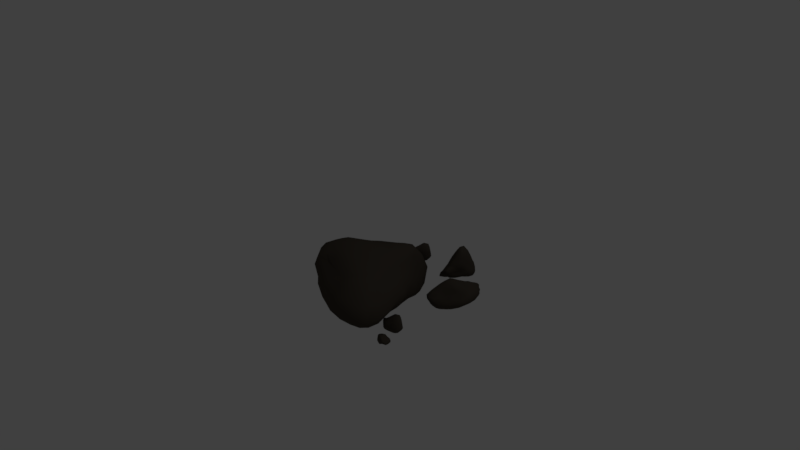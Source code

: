 # Source: Steine.blend  (saved by Blender 2.77.0; exported with 4.5.12 LTS)
import bpy
from mathutils import Matrix  # noqa: F401  (used for matrix-valued properties, if any)

bpy.ops.wm.read_factory_settings(use_empty=True)
scene = bpy.context.scene
scene.name = 'Scene'

# ---- collections
col_collection_1 = bpy.data.collections.new('Collection 1'); scene.collection.children.link(col_collection_1)

# ---- materials (node trees are filled in below, after node groups)
mat_stein = bpy.data.materials.new('Stein')
mat_stein.alpha_threshold = 0.0
mat_stein.use_transparent_shadow = False
mat_stein.diffuse_color = (0.06838, 0.05658, 0.04419, 1.0)
mat_stein.roughness = 0.5
mat_stein.specular_intensity = 0.0
mat_stein.line_color = (0.0, 0.0, 0.0, 1.0)

# ---- material node trees

# ---- world
world_world = bpy.data.worlds.new('World'); scene.world = world_world
world_world.color = (0.05088, 0.05088, 0.05088)
world_world.use_sun_shadow = False
world_world.sun_shadow_jitter_overblur = 0.0
world_world.cycles.sampling_method = 'MANUAL'

# ---- cameras
cam_camera = bpy.data.cameras.new('Camera')
cam_camera.clip_end = 100.0
cam_camera.lens = 35.0
cam_camera.sensor_width = 32.0
cam_camera.sensor_height = 18.0
cam_camera.ortho_scale = 7.314
cam_camera.dof.focus_distance = 0.0
cam_camera.dof.aperture_fstop = 128.0

# ---- lights
light_lamp = bpy.data.lights.new('Lamp', 'POINT')
light_lamp.transmission_factor = 0.0
light_lamp.cutoff_distance = 30.0
light_lamp.energy = 100.0
light_lamp.shadow_buffer_clip_start = 1.001
light_lamp.shadow_soft_size = 0.1
light_lamp.shadow_maximum_resolution = 0.006
light_lamp.use_absolute_resolution = True

# ---- meshes
me_cube_005 = bpy.data.meshes.new('Cube.005')
me_cube_005.from_pydata([(-0.00136, 0.0877, 0.1027), (0.04502, 0.1124, 0.03112), (-0.08022, 0.09325, -0.068), (-0.1497, 0.02242, 0.05569), (0.1205, -0.07034, 0.06247), (-0.0005631, -0.11, 0.01272), (0.1012, -0.06592, -0.06874), (0.161, -0.02019, 0.02128), (0.05666, 0.06479, 0.09926), (0.1039, -0.02181, 0.08215), (0.1413, 0.03284, 0.05166), (0.1035, 0.09703, 0.06824), (0.06504, 0.1168, 0.02252), (0.1177, 0.05856, 0.004219), (0.06286, 0.03483, -0.09127), (-0.01885, 0.09438, -0.09441), (-0.05816, 0.05442, -0.1079), (0.02827, -0.004908, -0.1323), (-0.108, -0.0508, -0.03406), (-0.1813, -0.02217, 0.004973), (0.07429, -0.02168, 0.08612), (0.01687, 0.06369, 0.1126), (-0.1473, -0.01446, 0.08889), (-0.09546, -0.06605, 0.07198), (-0.02959, 0.03895, 0.1113), (0.02512, -0.03056, 0.08279), (0.0687, 0.06122, -0.0584), (0.007945, 0.1114, -0.04326), (0.1459, -0.0419, -0.01714), (0.08696, -0.0955, 0.04274), (0.007783, 0.1104, -0.01511), (-0.05133, 0.07147, 0.08829), (-0.004403, 0.0997, 0.01315), (0.1571, -0.08526, 0.01681), (-0.0423, -0.02734, -0.1168), (-0.1482, 0.00116, -0.09368), (0.1083, 0.06384, 0.09004), (0.1441, 0.002228, 0.07641), (0.1621, -0.04544, 0.04637), (0.09452, -0.1214, -0.05503), (-0.105, 0.06878, -0.04055), (0.0355, 0.1025, 0.05352), (-0.03291, 0.07958, 0.0441), (0.1373, -0.1077, 0.0289), (-0.171, -0.01869, -0.05335), (-0.07588, -0.04028, -0.08105), (0.1349, -0.02443, 0.08225), (0.09596, 0.04675, 0.09829), (0.07258, -0.1291, -0.02594), (0.1509, -0.06712, 0.04923), (-0.1305, 0.04296, 0.002552), (0.02117, 0.09454, 0.06997), (0.02943, 0.09932, 0.06678), (-0.02898, 0.1073, -0.04104), (-0.1201, 0.05458, -0.0202), (-0.08791, 0.06178, 0.07007), (0.05495, -0.1068, 0.03027), (0.08838, -0.1299, -0.04009), (0.1307, -0.05391, -0.04037), (0.16, -0.05897, 0.04617), (0.08159, 0.02292, 0.09766), (0.1462, -0.01638, 0.08172), (0.1317, 0.0772, 0.06991), (0.108, 0.05161, 0.09932), (0.08705, 0.1032, 0.01546), (0.06425, 0.04839, -0.07166), (0.02984, 0.07519, -0.09544), (-0.02121, 0.1039, -0.07177), (-0.0005316, 0.03217, -0.1305), (-0.06291, -0.03596, -0.1), (-0.16, -0.04241, -0.008718), (-0.1662, -0.01436, -0.07397), (0.04815, 0.0337, 0.09579), (-0.08134, 0.02262, 0.09951), (-0.1357, -0.05104, 0.09078), (-0.02661, -0.05541, 0.08866), (0.05399, 0.08397, 0.08546), (0.06794, 0.1075, 0.04938), (-0.04775, 0.06392, 0.1066), (-0.1499, 0.01323, 0.07419), (0.0314, 0.06878, 0.1084), (0.08615, -0.01935, 0.08276), (0.006886, 0.1133, -0.0285), (-0.05681, 0.09951, -0.08018), (0.08533, 0.1109, 0.04749), (0.1331, 0.05066, 0.03343), (-0.158, 0.03255, -0.06481), (-0.1788, 0.0008507, 0.02198), (-0.02565, 0.07465, -0.1099), (0.05699, 0.01856, -0.1113), (-0.1756, -0.02096, 0.0436), (-0.1142, -0.05306, 0.007661), (0.1457, -0.04895, 0.06439), (0.1538, -0.001853, 0.03881), (0.05433, -0.07765, 0.05825), (-0.03233, -0.06716, 0.02758), (0.122, 0.01153, -0.04333), (0.09698, -0.02016, -0.0721), (0.02383, -0.07293, -0.08333), (-0.05358, -0.06377, -0.02692), (-0.02093, 0.09119, 0.02943), (0.1511, -0.09881, 0.02296), (0.02378, 0.09729, -0.05659), (-0.001974, 0.006248, 0.1017), (-0.003315, 0.07786, 0.1215), (0.05157, 0.1162, 0.02476), (0.1004, -0.05669, 0.07267), (0.146, 0.01018, 0.007824), (0.002442, 0.05526, 0.1093), (0.05726, -0.02903, 0.08664), (0.0978, 0.05994, -0.02846), (0.04022, 0.1154, -0.009441), (0.1647, -0.06209, 0.02994), (0.1057, -0.08398, 0.05505), (0.02821, 0.1118, 0.008508), (-0.00554, 0.08843, 0.05384), (-0.04178, 0.0975, -0.007037), (0.1369, -0.1215, -0.008259), (0.1441, 0.03298, 0.0967), (-0.1087, -0.0226, -0.1124), (0.06414, 0.09309, 0.07022), (-0.1156, 0.06565, -0.08342), (0.153, -0.02498, 0.06619), (0.05361, -0.03791, -0.1011), (0.1575, -0.02979, 0.001153), (0.01594, 0.1025, 0.0313), (0.004186, 0.1058, -0.002113), (0.1554, -0.07185, 0.003778), (-0.01032, -0.01544, -0.1282), (-0.1055, 0.02917, -0.09953), (0.1075, 0.07955, 0.07784), (0.1479, 0.01473, 0.06726), (0.1632, -0.03432, 0.0377), (0.09892, -0.09908, -0.06073), (-0.09071, 0.08278, -0.05573), (0.03996, 0.1074, 0.04104), (-0.06813, 0.07347, 0.02949), (0.1151, -0.1333, 0.01472), (0.1239, 0.007048, 0.09768), (-0.133, -0.04216, -0.07587), (0.02329, 0.08303, 0.1082), (-0.1719, 0.01441, -0.03071), (0.1223, -0.05366, 0.0702), (-0.001355, -0.07355, -0.06223), (0.1474, -0.08614, 0.03913), (-0.02367, 0.08257, 0.09228), (-0.04436, 0.07232, 0.06406), (0.1155, -0.1109, 0.03564), (-0.1736, -0.01925, -0.02826), (-0.08659, -0.04746, -0.06091), (0.1208, -0.02473, 0.08264), (0.07959, 0.05326, 0.09904), (0.04493, -0.1182, -0.01418), (0.1371, -0.07143, 0.05468), (-0.1406, 0.03053, 0.02933), (0.01025, 0.09126, 0.0801), (-0.05608, 0.08591, 0.01041), (0.1306, -0.1312, 0.004529), (0.144, 0.01638, 0.101), (0.02117, 0.08458, -0.07684), (-0.1262, -0.03913, -0.0973), (-0.06565, -0.0268, 0.1067), (0.06133, 0.08821, 0.0827), (-0.08834, 0.05288, 0.08804), (0.05834, 0.03542, 0.09091), (-0.03025, 0.1087, -0.05581), (0.1107, 0.09579, 0.04453), (-0.1694, 0.02066, -0.04835), (0.03976, 0.05144, -0.1152), (-0.1591, -0.0441, 0.03268), (0.1541, -0.03992, 0.06696), (0.02369, -0.06951, 0.05005), (0.1139, -0.002907, -0.05044), (0.01309, -0.07743, -0.0706), (0.01434, 0.07843, 0.115), (0.06884, 0.112, 0.04135), (-0.06706, 0.08164, -0.0932), (-0.1728, -0.004431, 0.04788), (0.1044, -0.04558, 0.07385), (0.1443, 0.01978, 0.02427), (0.06791, -0.01501, -0.09412), (-0.07199, -0.05816, 0.006204), (0.004365, 0.09711, 0.04451), (0.1601, -0.07789, 0.03345), (0.05828, 0.1015, -0.02113), (0.03492, 0.02612, 0.0943), (-0.02129, 0.07396, 0.1116), (0.03231, 0.1153, -0.000803), (0.08006, -0.06948, 0.06639), (0.138, 0.009276, -0.01729), (-0.02938, 0.1027, -0.02557), (0.1378, -0.09757, -0.01909), (0.1428, 0.05445, 0.08707), (-0.0662, 0.007117, -0.1236), (0.06576, 0.1001, 0.05857), (-0.1386, 0.05074, -0.0745), (0.1566, -0.01543, 0.05652), (0.03601, -0.05981, -0.09435), (0.1641, -0.04804, 0.01898), (0.02285, 0.1072, 0.01921), (-0.07831, 0.06499, 0.04893), (0.09141, -0.1242, 0.02066), (0.1054, 0.01108, 0.1002), (-0.1409, -0.03871, -0.0495), (0.03997, 0.08377, 0.09127), (-0.1741, 0.007891, -0.00683), (0.1355, -0.05314, 0.06525), (-0.02163, -0.0683, -0.05262), (0.1283, -0.08978, 0.04662), (-0.01572, 0.08347, 0.06944)], [], [(0, 155, 209, 145), (0, 145, 186, 104), (0, 104, 174, 140), (0, 140, 204, 155), (1, 114, 199, 135), (1, 135, 194, 77), (1, 77, 175, 105), (1, 105, 187, 114), (2, 134, 190, 53), (2, 53, 165, 83), (2, 83, 176, 121), (2, 121, 195, 134), (3, 55, 200, 154), (3, 154, 205, 87), (3, 87, 177, 79), (3, 79, 163, 55), (4, 113, 208, 153), (4, 153, 206, 142), (4, 142, 178, 106), (4, 106, 188, 113), (5, 152, 201, 56), (5, 56, 171, 95), (5, 95, 181, 99), (5, 99, 207, 152), (6, 58, 191, 133), (6, 133, 197, 123), (6, 123, 180, 97), (6, 97, 172, 58), (7, 132, 198, 124), (7, 124, 189, 107), (7, 107, 179, 93), (7, 93, 196, 132), (8, 60, 202, 151), (8, 151, 204, 140), (8, 140, 174, 80), (8, 80, 164, 60), (9, 150, 202, 60), (9, 60, 164, 81), (9, 81, 178, 142), (9, 142, 206, 150), (10, 62, 192, 131), (10, 131, 196, 93), (10, 93, 179, 85), (10, 85, 166, 62), (11, 130, 192, 62), (11, 62, 166, 84), (11, 84, 175, 77), (11, 77, 194, 130), (12, 64, 184, 111), (12, 111, 187, 105), (12, 105, 175, 84), (12, 84, 166, 64), (13, 110, 184, 64), (13, 64, 166, 85), (13, 85, 179, 107), (13, 107, 189, 110), (14, 66, 159, 65), (14, 65, 172, 97), (14, 97, 180, 89), (14, 89, 168, 66), (15, 67, 159, 66), (15, 66, 168, 88), (15, 88, 176, 83), (15, 83, 165, 67), (16, 68, 193, 129), (16, 129, 195, 121), (16, 121, 176, 88), (16, 88, 168, 68), (17, 128, 193, 68), (17, 68, 168, 89), (17, 89, 180, 123), (17, 123, 197, 128), (18, 70, 203, 149), (18, 149, 207, 99), (18, 99, 181, 91), (18, 91, 169, 70), (19, 148, 203, 70), (19, 70, 169, 90), (19, 90, 177, 87), (19, 87, 205, 148), (20, 72, 185, 109), (20, 109, 188, 106), (20, 106, 178, 81), (20, 81, 164, 72), (21, 108, 185, 72), (21, 72, 164, 80), (21, 80, 174, 104), (21, 104, 186, 108), (22, 74, 161, 73), (22, 73, 163, 79), (22, 79, 177, 90), (22, 90, 169, 74), (23, 75, 161, 74), (23, 74, 169, 91), (23, 91, 181, 95), (23, 95, 171, 75), (24, 73, 161, 103), (24, 103, 185, 108), (24, 108, 186, 78), (24, 78, 163, 73), (25, 103, 161, 75), (25, 75, 171, 94), (25, 94, 188, 109), (25, 109, 185, 103), (26, 65, 159, 102), (26, 102, 184, 110), (26, 110, 189, 96), (26, 96, 172, 65), (27, 102, 159, 67), (27, 67, 165, 82), (27, 82, 187, 111), (27, 111, 184, 102), (28, 127, 191, 58), (28, 58, 172, 96), (28, 96, 189, 124), (28, 124, 198, 127), (29, 56, 201, 147), (29, 147, 208, 113), (29, 113, 188, 94), (29, 94, 171, 56), (30, 53, 190, 126), (30, 126, 199, 114), (30, 114, 187, 82), (30, 82, 165, 53), (31, 146, 200, 55), (31, 55, 163, 78), (31, 78, 186, 145), (31, 145, 209, 146), (32, 116, 156, 100), (32, 100, 182, 125), (32, 125, 199, 126), (32, 126, 190, 116), (33, 101, 157, 117), (33, 117, 191, 127), (33, 127, 198, 112), (33, 112, 183, 101), (34, 69, 160, 119), (34, 119, 193, 128), (34, 128, 197, 98), (34, 98, 173, 69), (35, 119, 160, 71), (35, 71, 167, 86), (35, 86, 195, 129), (35, 129, 193, 119), (36, 63, 158, 118), (36, 118, 192, 130), (36, 130, 194, 120), (36, 120, 162, 63), (37, 118, 158, 61), (37, 61, 170, 122), (37, 122, 196, 131), (37, 131, 192, 118), (38, 59, 183, 112), (38, 112, 198, 132), (38, 132, 196, 122), (38, 122, 170, 59), (39, 117, 157, 57), (39, 57, 173, 98), (39, 98, 197, 133), (39, 133, 191, 117), (40, 54, 156, 116), (40, 116, 190, 134), (40, 134, 195, 86), (40, 86, 167, 54), (41, 125, 182, 52), (41, 52, 162, 120), (41, 120, 194, 135), (41, 135, 199, 125), (42, 100, 156, 136), (42, 136, 200, 146), (42, 146, 209, 115), (42, 115, 182, 100), (43, 137, 157, 101), (43, 101, 183, 144), (43, 144, 208, 147), (43, 147, 201, 137), (44, 71, 160, 139), (44, 139, 203, 148), (44, 148, 205, 141), (44, 141, 167, 71), (45, 139, 160, 69), (45, 69, 173, 143), (45, 143, 207, 149), (45, 149, 203, 139), (46, 61, 158, 138), (46, 138, 202, 150), (46, 150, 206, 92), (46, 92, 170, 61), (47, 138, 158, 63), (47, 63, 162, 76), (47, 76, 204, 151), (47, 151, 202, 138), (48, 57, 157, 137), (48, 137, 201, 152), (48, 152, 207, 143), (48, 143, 173, 57), (49, 144, 183, 59), (49, 59, 170, 92), (49, 92, 206, 153), (49, 153, 208, 144), (50, 136, 156, 54), (50, 54, 167, 141), (50, 141, 205, 154), (50, 154, 200, 136), (51, 52, 182, 115), (51, 115, 209, 155), (51, 155, 204, 76), (51, 76, 162, 52)])
me_cube_005.polygons.foreach_set('use_smooth', [True] * 208)
me_cube_005.materials.append(mat_stein)
me_cube_005.use_remesh_preserve_volume = False
me_cube_005.use_remesh_preserve_attributes = False
me_cube_005.use_mirror_vertex_groups = False
me_cube_005.update()
me_cube_004 = bpy.data.meshes.new('Cube.004')
me_cube_004.from_pydata([(-0.00136, 0.0877, 0.1027), (0.04502, 0.1124, 0.03112), (-0.08022, 0.09325, -0.068), (-0.1497, 0.02242, 0.05569), (0.1205, -0.07034, 0.06247), (-0.0005631, -0.11, 0.01272), (0.1012, -0.06592, -0.06874), (0.161, -0.02019, 0.02128), (0.05666, 0.06479, 0.09926), (0.1039, -0.02181, 0.08215), (0.1413, 0.03284, 0.05166), (0.1035, 0.09703, 0.06824), (0.06504, 0.1168, 0.02252), (0.1177, 0.05856, 0.004219), (0.06286, 0.03483, -0.09127), (-0.01885, 0.09438, -0.09441), (-0.05816, 0.05442, -0.1079), (0.02827, -0.004908, -0.1323), (-0.108, -0.0508, -0.03406), (-0.1813, -0.02217, 0.004973), (0.07429, -0.02168, 0.08612), (0.01687, 0.06369, 0.1126), (-0.1473, -0.01446, 0.08889), (-0.09546, -0.06605, 0.07198), (-0.02959, 0.03895, 0.1113), (0.02512, -0.03056, 0.08279), (0.0687, 0.06122, -0.0584), (0.007945, 0.1114, -0.04326), (0.1459, -0.0419, -0.01714), (0.08696, -0.0955, 0.04274), (0.007783, 0.1104, -0.01511), (-0.05133, 0.07147, 0.08829), (-0.004403, 0.0997, 0.01315), (0.1571, -0.08526, 0.01681), (-0.0423, -0.02734, -0.1168), (-0.1482, 0.00116, -0.09368), (0.1083, 0.06384, 0.09004), (0.1441, 0.002228, 0.07641), (0.1621, -0.04544, 0.04637), (0.09452, -0.1214, -0.05503), (-0.105, 0.06878, -0.04055), (0.0355, 0.1025, 0.05352), (-0.03291, 0.07958, 0.0441), (0.1373, -0.1077, 0.0289), (-0.171, -0.01869, -0.05335), (-0.07588, -0.04028, -0.08105), (0.1349, -0.02443, 0.08225), (0.09596, 0.04675, 0.09829), (0.07258, -0.1291, -0.02594), (0.1509, -0.06712, 0.04923), (-0.1305, 0.04296, 0.002552), (0.02117, 0.09454, 0.06997), (0.02943, 0.09932, 0.06678), (-0.02898, 0.1073, -0.04104), (-0.1201, 0.05458, -0.0202), (-0.08791, 0.06178, 0.07007), (0.05495, -0.1068, 0.03027), (0.08838, -0.1299, -0.04009), (0.1307, -0.05391, -0.04037), (0.16, -0.05897, 0.04617), (0.08159, 0.02292, 0.09766), (0.1462, -0.01638, 0.08172), (0.1317, 0.0772, 0.06991), (0.108, 0.05161, 0.09932), (0.08705, 0.1032, 0.01546), (0.06425, 0.04839, -0.07166), (0.02984, 0.07519, -0.09544), (-0.02121, 0.1039, -0.07177), (-0.0005316, 0.03217, -0.1305), (-0.06291, -0.03596, -0.1), (-0.16, -0.04241, -0.008718), (-0.1662, -0.01436, -0.07397), (0.04815, 0.0337, 0.09579), (-0.08134, 0.02262, 0.09951), (-0.1357, -0.05104, 0.09078), (-0.02661, -0.05541, 0.08866), (0.05399, 0.08397, 0.08546), (0.06794, 0.1075, 0.04938), (-0.04775, 0.06392, 0.1066), (-0.1499, 0.01323, 0.07419), (0.0314, 0.06878, 0.1084), (0.08615, -0.01935, 0.08276), (0.006886, 0.1133, -0.0285), (-0.05681, 0.09951, -0.08018), (0.08533, 0.1109, 0.04749), (0.1331, 0.05066, 0.03343), (-0.158, 0.03255, -0.06481), (-0.1788, 0.0008507, 0.02198), (-0.02565, 0.07465, -0.1099), (0.05699, 0.01856, -0.1113), (-0.1756, -0.02096, 0.0436), (-0.1142, -0.05306, 0.007661), (0.1457, -0.04895, 0.06439), (0.1538, -0.001853, 0.03881), (0.05433, -0.07765, 0.05825), (-0.03233, -0.06716, 0.02758), (0.122, 0.01153, -0.04333), (0.09698, -0.02016, -0.0721), (0.02383, -0.07293, -0.08333), (-0.05358, -0.06377, -0.02692), (-0.02093, 0.09119, 0.02943), (0.1511, -0.09881, 0.02296), (0.02378, 0.09729, -0.05659), (-0.001974, 0.006248, 0.1017), (-0.003315, 0.07786, 0.1215), (0.05157, 0.1162, 0.02476), (0.1004, -0.05669, 0.07267), (0.146, 0.01018, 0.007824), (0.002442, 0.05526, 0.1093), (0.05726, -0.02903, 0.08664), (0.0978, 0.05994, -0.02846), (0.04022, 0.1154, -0.009441), (0.1647, -0.06209, 0.02994), (0.1057, -0.08398, 0.05505), (0.02821, 0.1118, 0.008508), (-0.00554, 0.08843, 0.05384), (-0.04178, 0.0975, -0.007037), (0.1369, -0.1215, -0.008259), (0.1441, 0.03298, 0.0967), (-0.1087, -0.0226, -0.1124), (0.06414, 0.09309, 0.07022), (-0.1156, 0.06565, -0.08342), (0.153, -0.02498, 0.06619), (0.05361, -0.03791, -0.1011), (0.1575, -0.02979, 0.001153), (0.01594, 0.1025, 0.0313), (0.004186, 0.1058, -0.002113), (0.1554, -0.07185, 0.003778), (-0.01032, -0.01544, -0.1282), (-0.1055, 0.02917, -0.09953), (0.1075, 0.07955, 0.07784), (0.1479, 0.01473, 0.06726), (0.1632, -0.03432, 0.0377), (0.09892, -0.09908, -0.06073), (-0.09071, 0.08278, -0.05573), (0.03996, 0.1074, 0.04104), (-0.06813, 0.07347, 0.02949), (0.1151, -0.1333, 0.01472), (0.1239, 0.007048, 0.09768), (-0.133, -0.04216, -0.07587), (0.02329, 0.08303, 0.1082), (-0.1719, 0.01441, -0.03071), (0.1223, -0.05366, 0.0702), (-0.001355, -0.07355, -0.06223), (0.1474, -0.08614, 0.03913), (-0.02367, 0.08257, 0.09228), (-0.04436, 0.07232, 0.06406), (0.1155, -0.1109, 0.03564), (-0.1736, -0.01925, -0.02826), (-0.08659, -0.04746, -0.06091), (0.1208, -0.02473, 0.08264), (0.07959, 0.05326, 0.09904), (0.04493, -0.1182, -0.01418), (0.1371, -0.07143, 0.05468), (-0.1406, 0.03053, 0.02933), (0.01025, 0.09126, 0.0801), (-0.05608, 0.08591, 0.01041), (0.1306, -0.1312, 0.004529), (0.144, 0.01638, 0.101), (0.02117, 0.08458, -0.07684), (-0.1262, -0.03913, -0.0973), (-0.06565, -0.0268, 0.1067), (0.06133, 0.08821, 0.0827), (-0.08834, 0.05288, 0.08804), (0.05834, 0.03542, 0.09091), (-0.03025, 0.1087, -0.05581), (0.1107, 0.09579, 0.04453), (-0.1694, 0.02066, -0.04835), (0.03976, 0.05144, -0.1152), (-0.1591, -0.0441, 0.03268), (0.1541, -0.03992, 0.06696), (0.02369, -0.06951, 0.05005), (0.1139, -0.002907, -0.05044), (0.01309, -0.07743, -0.0706), (0.01434, 0.07843, 0.115), (0.06884, 0.112, 0.04135), (-0.06706, 0.08164, -0.0932), (-0.1728, -0.004431, 0.04788), (0.1044, -0.04558, 0.07385), (0.1443, 0.01978, 0.02427), (0.06791, -0.01501, -0.09412), (-0.07199, -0.05816, 0.006204), (0.004365, 0.09711, 0.04451), (0.1601, -0.07789, 0.03345), (0.05828, 0.1015, -0.02113), (0.03492, 0.02612, 0.0943), (-0.02129, 0.07396, 0.1116), (0.03231, 0.1153, -0.000803), (0.08006, -0.06948, 0.06639), (0.138, 0.009276, -0.01729), (-0.02938, 0.1027, -0.02557), (0.1378, -0.09757, -0.01909), (0.1428, 0.05445, 0.08707), (-0.0662, 0.007117, -0.1236), (0.06576, 0.1001, 0.05857), (-0.1386, 0.05074, -0.0745), (0.1566, -0.01543, 0.05652), (0.03601, -0.05981, -0.09435), (0.1641, -0.04804, 0.01898), (0.02285, 0.1072, 0.01921), (-0.07831, 0.06499, 0.04893), (0.09141, -0.1242, 0.02066), (0.1054, 0.01108, 0.1002), (-0.1409, -0.03871, -0.0495), (0.03997, 0.08377, 0.09127), (-0.1741, 0.007891, -0.00683), (0.1355, -0.05314, 0.06525), (-0.02163, -0.0683, -0.05262), (0.1283, -0.08978, 0.04662), (-0.01572, 0.08347, 0.06944)], [], [(0, 155, 209, 145), (0, 145, 186, 104), (0, 104, 174, 140), (0, 140, 204, 155), (1, 114, 199, 135), (1, 135, 194, 77), (1, 77, 175, 105), (1, 105, 187, 114), (2, 134, 190, 53), (2, 53, 165, 83), (2, 83, 176, 121), (2, 121, 195, 134), (3, 55, 200, 154), (3, 154, 205, 87), (3, 87, 177, 79), (3, 79, 163, 55), (4, 113, 208, 153), (4, 153, 206, 142), (4, 142, 178, 106), (4, 106, 188, 113), (5, 152, 201, 56), (5, 56, 171, 95), (5, 95, 181, 99), (5, 99, 207, 152), (6, 58, 191, 133), (6, 133, 197, 123), (6, 123, 180, 97), (6, 97, 172, 58), (7, 132, 198, 124), (7, 124, 189, 107), (7, 107, 179, 93), (7, 93, 196, 132), (8, 60, 202, 151), (8, 151, 204, 140), (8, 140, 174, 80), (8, 80, 164, 60), (9, 150, 202, 60), (9, 60, 164, 81), (9, 81, 178, 142), (9, 142, 206, 150), (10, 62, 192, 131), (10, 131, 196, 93), (10, 93, 179, 85), (10, 85, 166, 62), (11, 130, 192, 62), (11, 62, 166, 84), (11, 84, 175, 77), (11, 77, 194, 130), (12, 64, 184, 111), (12, 111, 187, 105), (12, 105, 175, 84), (12, 84, 166, 64), (13, 110, 184, 64), (13, 64, 166, 85), (13, 85, 179, 107), (13, 107, 189, 110), (14, 66, 159, 65), (14, 65, 172, 97), (14, 97, 180, 89), (14, 89, 168, 66), (15, 67, 159, 66), (15, 66, 168, 88), (15, 88, 176, 83), (15, 83, 165, 67), (16, 68, 193, 129), (16, 129, 195, 121), (16, 121, 176, 88), (16, 88, 168, 68), (17, 128, 193, 68), (17, 68, 168, 89), (17, 89, 180, 123), (17, 123, 197, 128), (18, 70, 203, 149), (18, 149, 207, 99), (18, 99, 181, 91), (18, 91, 169, 70), (19, 148, 203, 70), (19, 70, 169, 90), (19, 90, 177, 87), (19, 87, 205, 148), (20, 72, 185, 109), (20, 109, 188, 106), (20, 106, 178, 81), (20, 81, 164, 72), (21, 108, 185, 72), (21, 72, 164, 80), (21, 80, 174, 104), (21, 104, 186, 108), (22, 74, 161, 73), (22, 73, 163, 79), (22, 79, 177, 90), (22, 90, 169, 74), (23, 75, 161, 74), (23, 74, 169, 91), (23, 91, 181, 95), (23, 95, 171, 75), (24, 73, 161, 103), (24, 103, 185, 108), (24, 108, 186, 78), (24, 78, 163, 73), (25, 103, 161, 75), (25, 75, 171, 94), (25, 94, 188, 109), (25, 109, 185, 103), (26, 65, 159, 102), (26, 102, 184, 110), (26, 110, 189, 96), (26, 96, 172, 65), (27, 102, 159, 67), (27, 67, 165, 82), (27, 82, 187, 111), (27, 111, 184, 102), (28, 127, 191, 58), (28, 58, 172, 96), (28, 96, 189, 124), (28, 124, 198, 127), (29, 56, 201, 147), (29, 147, 208, 113), (29, 113, 188, 94), (29, 94, 171, 56), (30, 53, 190, 126), (30, 126, 199, 114), (30, 114, 187, 82), (30, 82, 165, 53), (31, 146, 200, 55), (31, 55, 163, 78), (31, 78, 186, 145), (31, 145, 209, 146), (32, 116, 156, 100), (32, 100, 182, 125), (32, 125, 199, 126), (32, 126, 190, 116), (33, 101, 157, 117), (33, 117, 191, 127), (33, 127, 198, 112), (33, 112, 183, 101), (34, 69, 160, 119), (34, 119, 193, 128), (34, 128, 197, 98), (34, 98, 173, 69), (35, 119, 160, 71), (35, 71, 167, 86), (35, 86, 195, 129), (35, 129, 193, 119), (36, 63, 158, 118), (36, 118, 192, 130), (36, 130, 194, 120), (36, 120, 162, 63), (37, 118, 158, 61), (37, 61, 170, 122), (37, 122, 196, 131), (37, 131, 192, 118), (38, 59, 183, 112), (38, 112, 198, 132), (38, 132, 196, 122), (38, 122, 170, 59), (39, 117, 157, 57), (39, 57, 173, 98), (39, 98, 197, 133), (39, 133, 191, 117), (40, 54, 156, 116), (40, 116, 190, 134), (40, 134, 195, 86), (40, 86, 167, 54), (41, 125, 182, 52), (41, 52, 162, 120), (41, 120, 194, 135), (41, 135, 199, 125), (42, 100, 156, 136), (42, 136, 200, 146), (42, 146, 209, 115), (42, 115, 182, 100), (43, 137, 157, 101), (43, 101, 183, 144), (43, 144, 208, 147), (43, 147, 201, 137), (44, 71, 160, 139), (44, 139, 203, 148), (44, 148, 205, 141), (44, 141, 167, 71), (45, 139, 160, 69), (45, 69, 173, 143), (45, 143, 207, 149), (45, 149, 203, 139), (46, 61, 158, 138), (46, 138, 202, 150), (46, 150, 206, 92), (46, 92, 170, 61), (47, 138, 158, 63), (47, 63, 162, 76), (47, 76, 204, 151), (47, 151, 202, 138), (48, 57, 157, 137), (48, 137, 201, 152), (48, 152, 207, 143), (48, 143, 173, 57), (49, 144, 183, 59), (49, 59, 170, 92), (49, 92, 206, 153), (49, 153, 208, 144), (50, 136, 156, 54), (50, 54, 167, 141), (50, 141, 205, 154), (50, 154, 200, 136), (51, 52, 182, 115), (51, 115, 209, 155), (51, 155, 204, 76), (51, 76, 162, 52)])
me_cube_004.polygons.foreach_set('use_smooth', [True] * 208)
me_cube_004.materials.append(mat_stein)
me_cube_004.use_remesh_preserve_volume = False
me_cube_004.use_remesh_preserve_attributes = False
me_cube_004.use_mirror_vertex_groups = False
me_cube_004.update()
me_cube_003 = bpy.data.meshes.new('Cube.003')
me_cube_003.from_pydata([(-0.00136, 0.0877, 0.1027), (0.04502, 0.1124, 0.03112), (-0.08022, 0.09325, -0.068), (-0.1497, 0.02242, 0.05569), (0.1205, -0.07034, 0.06247), (-0.0005631, -0.11, 0.01272), (0.1012, -0.06592, -0.06874), (0.161, -0.02019, 0.02128), (0.05666, 0.06479, 0.09926), (0.1039, -0.02181, 0.08215), (0.1413, 0.03284, 0.05166), (0.1035, 0.09703, 0.06824), (0.06504, 0.1168, 0.02252), (0.1177, 0.05856, 0.004219), (0.06286, 0.03483, -0.09127), (-0.01885, 0.09438, -0.09441), (-0.05816, 0.05442, -0.1079), (0.02827, -0.004908, -0.1323), (-0.108, -0.0508, -0.03406), (-0.1813, -0.02217, 0.004973), (0.07429, -0.02168, 0.08612), (0.01687, 0.06369, 0.1126), (-0.1473, -0.01446, 0.08889), (-0.09546, -0.06605, 0.07198), (-0.02959, 0.03895, 0.1113), (0.02512, -0.03056, 0.08279), (0.0687, 0.06122, -0.0584), (0.007945, 0.1114, -0.04326), (0.1459, -0.0419, -0.01714), (0.08696, -0.0955, 0.04274), (0.007783, 0.1104, -0.01511), (-0.05133, 0.07147, 0.08829), (-0.004403, 0.0997, 0.01315), (0.1571, -0.08526, 0.01681), (-0.0423, -0.02734, -0.1168), (-0.1482, 0.00116, -0.09368), (0.1083, 0.06384, 0.09004), (0.1441, 0.002228, 0.07641), (0.1621, -0.04544, 0.04637), (0.09452, -0.1214, -0.05503), (-0.105, 0.06878, -0.04055), (0.0355, 0.1025, 0.05352), (-0.03291, 0.07958, 0.0441), (0.1373, -0.1077, 0.0289), (-0.171, -0.01869, -0.05335), (-0.07588, -0.04028, -0.08105), (0.1349, -0.02443, 0.08225), (0.09596, 0.04675, 0.09829), (0.07258, -0.1291, -0.02594), (0.1509, -0.06712, 0.04923), (-0.1305, 0.04296, 0.002552), (0.02117, 0.09454, 0.06997), (0.02943, 0.09932, 0.06678), (-0.02898, 0.1073, -0.04104), (-0.1201, 0.05458, -0.0202), (-0.08791, 0.06178, 0.07007), (0.05495, -0.1068, 0.03027), (0.08838, -0.1299, -0.04009), (0.1307, -0.05391, -0.04037), (0.16, -0.05897, 0.04617), (0.08159, 0.02292, 0.09766), (0.1462, -0.01638, 0.08172), (0.1317, 0.0772, 0.06991), (0.108, 0.05161, 0.09932), (0.08705, 0.1032, 0.01546), (0.06425, 0.04839, -0.07166), (0.02984, 0.07519, -0.09544), (-0.02121, 0.1039, -0.07177), (-0.0005316, 0.03217, -0.1305), (-0.06291, -0.03596, -0.1), (-0.16, -0.04241, -0.008718), (-0.1662, -0.01436, -0.07397), (0.04815, 0.0337, 0.09579), (-0.08134, 0.02262, 0.09951), (-0.1357, -0.05104, 0.09078), (-0.02661, -0.05541, 0.08866), (0.05399, 0.08397, 0.08546), (0.06794, 0.1075, 0.04938), (-0.04775, 0.06392, 0.1066), (-0.1499, 0.01323, 0.07419), (0.0314, 0.06878, 0.1084), (0.08615, -0.01935, 0.08276), (0.006886, 0.1133, -0.0285), (-0.05681, 0.09951, -0.08018), (0.08533, 0.1109, 0.04749), (0.1331, 0.05066, 0.03343), (-0.158, 0.03255, -0.06481), (-0.1788, 0.0008507, 0.02198), (-0.02565, 0.07465, -0.1099), (0.05699, 0.01856, -0.1113), (-0.1756, -0.02096, 0.0436), (-0.1142, -0.05306, 0.007661), (0.1457, -0.04895, 0.06439), (0.1538, -0.001853, 0.03881), (0.05433, -0.07765, 0.05825), (-0.03233, -0.06716, 0.02758), (0.122, 0.01153, -0.04333), (0.09698, -0.02016, -0.0721), (0.02383, -0.07293, -0.08333), (-0.05358, -0.06377, -0.02692), (-0.02093, 0.09119, 0.02943), (0.1511, -0.09881, 0.02296), (0.02378, 0.09729, -0.05659), (-0.001974, 0.006248, 0.1017), (-0.003315, 0.07786, 0.1215), (0.05157, 0.1162, 0.02476), (0.1004, -0.05669, 0.07267), (0.146, 0.01018, 0.007824), (0.002442, 0.05526, 0.1093), (0.05726, -0.02903, 0.08664), (0.0978, 0.05994, -0.02846), (0.04022, 0.1154, -0.009441), (0.1647, -0.06209, 0.02994), (0.1057, -0.08398, 0.05505), (0.02821, 0.1118, 0.008508), (-0.00554, 0.08843, 0.05384), (-0.04178, 0.0975, -0.007037), (0.1369, -0.1215, -0.008259), (0.1441, 0.03298, 0.0967), (-0.1087, -0.0226, -0.1124), (0.06414, 0.09309, 0.07022), (-0.1156, 0.06565, -0.08342), (0.153, -0.02498, 0.06619), (0.05361, -0.03791, -0.1011), (0.1575, -0.02979, 0.001153), (0.01594, 0.1025, 0.0313), (0.004186, 0.1058, -0.002113), (0.1554, -0.07185, 0.003778), (-0.01032, -0.01544, -0.1282), (-0.1055, 0.02917, -0.09953), (0.1075, 0.07955, 0.07784), (0.1479, 0.01473, 0.06726), (0.1632, -0.03432, 0.0377), (0.09892, -0.09908, -0.06073), (-0.09071, 0.08278, -0.05573), (0.03996, 0.1074, 0.04104), (-0.06813, 0.07347, 0.02949), (0.1151, -0.1333, 0.01472), (0.1239, 0.007048, 0.09768), (-0.133, -0.04216, -0.07587), (0.02329, 0.08303, 0.1082), (-0.1719, 0.01441, -0.03071), (0.1223, -0.05366, 0.0702), (-0.001355, -0.07355, -0.06223), (0.1474, -0.08614, 0.03913), (-0.02367, 0.08257, 0.09228), (-0.04436, 0.07232, 0.06406), (0.1155, -0.1109, 0.03564), (-0.1736, -0.01925, -0.02826), (-0.08659, -0.04746, -0.06091), (0.1208, -0.02473, 0.08264), (0.07959, 0.05326, 0.09904), (0.04493, -0.1182, -0.01418), (0.1371, -0.07143, 0.05468), (-0.1406, 0.03053, 0.02933), (0.01025, 0.09126, 0.0801), (-0.05608, 0.08591, 0.01041), (0.1306, -0.1312, 0.004529), (0.144, 0.01638, 0.101), (0.02117, 0.08458, -0.07684), (-0.1262, -0.03913, -0.0973), (-0.06565, -0.0268, 0.1067), (0.06133, 0.08821, 0.0827), (-0.08834, 0.05288, 0.08804), (0.05834, 0.03542, 0.09091), (-0.03025, 0.1087, -0.05581), (0.1107, 0.09579, 0.04453), (-0.1694, 0.02066, -0.04835), (0.03976, 0.05144, -0.1152), (-0.1591, -0.0441, 0.03268), (0.1541, -0.03992, 0.06696), (0.02369, -0.06951, 0.05005), (0.1139, -0.002907, -0.05044), (0.01309, -0.07743, -0.0706), (0.01434, 0.07843, 0.115), (0.06884, 0.112, 0.04135), (-0.06706, 0.08164, -0.0932), (-0.1728, -0.004431, 0.04788), (0.1044, -0.04558, 0.07385), (0.1443, 0.01978, 0.02427), (0.06791, -0.01501, -0.09412), (-0.07199, -0.05816, 0.006204), (0.004365, 0.09711, 0.04451), (0.1601, -0.07789, 0.03345), (0.05828, 0.1015, -0.02113), (0.03492, 0.02612, 0.0943), (-0.02129, 0.07396, 0.1116), (0.03231, 0.1153, -0.000803), (0.08006, -0.06948, 0.06639), (0.138, 0.009276, -0.01729), (-0.02938, 0.1027, -0.02557), (0.1378, -0.09757, -0.01909), (0.1428, 0.05445, 0.08707), (-0.0662, 0.007117, -0.1236), (0.06576, 0.1001, 0.05857), (-0.1386, 0.05074, -0.0745), (0.1566, -0.01543, 0.05652), (0.03601, -0.05981, -0.09435), (0.1641, -0.04804, 0.01898), (0.02285, 0.1072, 0.01921), (-0.07831, 0.06499, 0.04893), (0.09141, -0.1242, 0.02066), (0.1054, 0.01108, 0.1002), (-0.1409, -0.03871, -0.0495), (0.03997, 0.08377, 0.09127), (-0.1741, 0.007891, -0.00683), (0.1355, -0.05314, 0.06525), (-0.02163, -0.0683, -0.05262), (0.1283, -0.08978, 0.04662), (-0.01572, 0.08347, 0.06944)], [], [(0, 155, 209, 145), (0, 145, 186, 104), (0, 104, 174, 140), (0, 140, 204, 155), (1, 114, 199, 135), (1, 135, 194, 77), (1, 77, 175, 105), (1, 105, 187, 114), (2, 134, 190, 53), (2, 53, 165, 83), (2, 83, 176, 121), (2, 121, 195, 134), (3, 55, 200, 154), (3, 154, 205, 87), (3, 87, 177, 79), (3, 79, 163, 55), (4, 113, 208, 153), (4, 153, 206, 142), (4, 142, 178, 106), (4, 106, 188, 113), (5, 152, 201, 56), (5, 56, 171, 95), (5, 95, 181, 99), (5, 99, 207, 152), (6, 58, 191, 133), (6, 133, 197, 123), (6, 123, 180, 97), (6, 97, 172, 58), (7, 132, 198, 124), (7, 124, 189, 107), (7, 107, 179, 93), (7, 93, 196, 132), (8, 60, 202, 151), (8, 151, 204, 140), (8, 140, 174, 80), (8, 80, 164, 60), (9, 150, 202, 60), (9, 60, 164, 81), (9, 81, 178, 142), (9, 142, 206, 150), (10, 62, 192, 131), (10, 131, 196, 93), (10, 93, 179, 85), (10, 85, 166, 62), (11, 130, 192, 62), (11, 62, 166, 84), (11, 84, 175, 77), (11, 77, 194, 130), (12, 64, 184, 111), (12, 111, 187, 105), (12, 105, 175, 84), (12, 84, 166, 64), (13, 110, 184, 64), (13, 64, 166, 85), (13, 85, 179, 107), (13, 107, 189, 110), (14, 66, 159, 65), (14, 65, 172, 97), (14, 97, 180, 89), (14, 89, 168, 66), (15, 67, 159, 66), (15, 66, 168, 88), (15, 88, 176, 83), (15, 83, 165, 67), (16, 68, 193, 129), (16, 129, 195, 121), (16, 121, 176, 88), (16, 88, 168, 68), (17, 128, 193, 68), (17, 68, 168, 89), (17, 89, 180, 123), (17, 123, 197, 128), (18, 70, 203, 149), (18, 149, 207, 99), (18, 99, 181, 91), (18, 91, 169, 70), (19, 148, 203, 70), (19, 70, 169, 90), (19, 90, 177, 87), (19, 87, 205, 148), (20, 72, 185, 109), (20, 109, 188, 106), (20, 106, 178, 81), (20, 81, 164, 72), (21, 108, 185, 72), (21, 72, 164, 80), (21, 80, 174, 104), (21, 104, 186, 108), (22, 74, 161, 73), (22, 73, 163, 79), (22, 79, 177, 90), (22, 90, 169, 74), (23, 75, 161, 74), (23, 74, 169, 91), (23, 91, 181, 95), (23, 95, 171, 75), (24, 73, 161, 103), (24, 103, 185, 108), (24, 108, 186, 78), (24, 78, 163, 73), (25, 103, 161, 75), (25, 75, 171, 94), (25, 94, 188, 109), (25, 109, 185, 103), (26, 65, 159, 102), (26, 102, 184, 110), (26, 110, 189, 96), (26, 96, 172, 65), (27, 102, 159, 67), (27, 67, 165, 82), (27, 82, 187, 111), (27, 111, 184, 102), (28, 127, 191, 58), (28, 58, 172, 96), (28, 96, 189, 124), (28, 124, 198, 127), (29, 56, 201, 147), (29, 147, 208, 113), (29, 113, 188, 94), (29, 94, 171, 56), (30, 53, 190, 126), (30, 126, 199, 114), (30, 114, 187, 82), (30, 82, 165, 53), (31, 146, 200, 55), (31, 55, 163, 78), (31, 78, 186, 145), (31, 145, 209, 146), (32, 116, 156, 100), (32, 100, 182, 125), (32, 125, 199, 126), (32, 126, 190, 116), (33, 101, 157, 117), (33, 117, 191, 127), (33, 127, 198, 112), (33, 112, 183, 101), (34, 69, 160, 119), (34, 119, 193, 128), (34, 128, 197, 98), (34, 98, 173, 69), (35, 119, 160, 71), (35, 71, 167, 86), (35, 86, 195, 129), (35, 129, 193, 119), (36, 63, 158, 118), (36, 118, 192, 130), (36, 130, 194, 120), (36, 120, 162, 63), (37, 118, 158, 61), (37, 61, 170, 122), (37, 122, 196, 131), (37, 131, 192, 118), (38, 59, 183, 112), (38, 112, 198, 132), (38, 132, 196, 122), (38, 122, 170, 59), (39, 117, 157, 57), (39, 57, 173, 98), (39, 98, 197, 133), (39, 133, 191, 117), (40, 54, 156, 116), (40, 116, 190, 134), (40, 134, 195, 86), (40, 86, 167, 54), (41, 125, 182, 52), (41, 52, 162, 120), (41, 120, 194, 135), (41, 135, 199, 125), (42, 100, 156, 136), (42, 136, 200, 146), (42, 146, 209, 115), (42, 115, 182, 100), (43, 137, 157, 101), (43, 101, 183, 144), (43, 144, 208, 147), (43, 147, 201, 137), (44, 71, 160, 139), (44, 139, 203, 148), (44, 148, 205, 141), (44, 141, 167, 71), (45, 139, 160, 69), (45, 69, 173, 143), (45, 143, 207, 149), (45, 149, 203, 139), (46, 61, 158, 138), (46, 138, 202, 150), (46, 150, 206, 92), (46, 92, 170, 61), (47, 138, 158, 63), (47, 63, 162, 76), (47, 76, 204, 151), (47, 151, 202, 138), (48, 57, 157, 137), (48, 137, 201, 152), (48, 152, 207, 143), (48, 143, 173, 57), (49, 144, 183, 59), (49, 59, 170, 92), (49, 92, 206, 153), (49, 153, 208, 144), (50, 136, 156, 54), (50, 54, 167, 141), (50, 141, 205, 154), (50, 154, 200, 136), (51, 52, 182, 115), (51, 115, 209, 155), (51, 155, 204, 76), (51, 76, 162, 52)])
me_cube_003.polygons.foreach_set('use_smooth', [True] * 208)
me_cube_003.materials.append(mat_stein)
me_cube_003.use_remesh_preserve_volume = False
me_cube_003.use_remesh_preserve_attributes = False
me_cube_003.use_mirror_vertex_groups = False
me_cube_003.update()
me_cube_002 = bpy.data.meshes.new('Cube.002')
me_cube_002.from_pydata([(-0.01341, 0.06886, 0.1181), (0.05388, 0.1282, 0.002079), (-0.1094, 0.05521, -0.03311), (-0.1723, -0.01385, 0.09359), (0.1278, -0.0429, 0.0381), (-0.003896, -0.08549, 0.02873), (0.1104, -0.04539, -0.08786), (0.1878, 0.03053, -0.04715), (0.05054, 0.05577, 0.1021), (0.1123, -0.003671, 0.05315), (0.1738, 0.08765, -0.02761), (0.1307, 0.1431, 0.0002933), (0.09192, 0.1623, -0.04489), (0.1488, 0.1111, -0.07218), (0.04895, 0.02263, -0.08993), (-0.05741, 0.06648, -0.08729), (-0.1302, -0.01013, -0.06441), (-0.01193, -0.05682, -0.09015), (-0.147, -0.1142, 0.03869), (-0.2175, -0.08108, 0.07199), (0.07329, -0.01693, 0.0765), (0.00289, 0.04164, 0.1322), (-0.1659, -0.04414, 0.1183), (-0.09869, -0.07031, 0.0687), (-0.04626, 0.01245, 0.1366), (0.01743, -0.04213, 0.08897), (0.08469, 0.08879, -0.1026), (0.0203, 0.133, -0.07974), (0.1691, 0.00929, -0.07265), (0.09098, -0.06486, 0.0374), (0.005454, 0.1077, -0.02033), (-0.06738, 0.046, 0.1123), (-0.01856, 0.07737, 0.03311), (0.1775, -0.04047, -0.02794), (-0.07087, -0.1148, -0.05876), (-0.1878, -0.06033, -0.025), (0.1247, 0.09206, 0.04498), (0.1674, 0.04193, 0.01658), (0.1816, -0.006866, -0.006014), (0.1028, -0.1123, -0.06582), (-0.1354, 0.01947, 0.01409), (0.03279, 0.09912, 0.0491), (-0.04847, 0.05492, 0.06705), (0.1501, -0.07106, 0.003692), (-0.2093, -0.0811, 0.01815), (-0.1074, -0.1273, -0.01341), (0.1526, 0.006201, 0.03427), (0.104, 0.06108, 0.0711), (0.071, -0.117, -0.01457), (0.1631, -0.03678, 0.01443), (-0.158, -0.001421, 0.05088), (0.01173, 0.08001, 0.07989), (0.02392, 0.09129, 0.06835), (-0.03952, 0.09091, -0.02878), (-0.1499, 0.006407, 0.033), (-0.1095, 0.02714, 0.1059), (0.05723, -0.07312, 0.03435), (0.09167, -0.1236, -0.04003), (0.1496, -0.01116, -0.08427), (0.1751, -0.02633, 0.004349), (0.08433, 0.02856, 0.08164), (0.1674, 0.01976, 0.02648), (0.1661, 0.1352, -0.01344), (0.1213, 0.07468, 0.06088), (0.1196, 0.1582, -0.06407), (0.06939, 0.05839, -0.0935), (-0.007333, 0.0489, -0.09001), (-0.02175, 0.1081, -0.08821), (-0.07303, -0.03365, -0.08589), (-0.0911, -0.1259, -0.03691), (-0.1977, -0.1037, 0.06136), (-0.2038, -0.07536, -0.004281), (0.03647, 0.01545, 0.1105), (-0.1001, -0.007263, 0.1292), (-0.1433, -0.06246, 0.0967), (-0.02403, -0.05005, 0.073), (0.05112, 0.08033, 0.08138), (0.08343, 0.1342, 0.00622), (-0.06614, 0.03456, 0.1356), (-0.1727, -0.02345, 0.1126), (0.02067, 0.05211, 0.121), (0.08912, -0.008324, 0.06476), (0.01194, 0.1228, -0.04944), (-0.09061, 0.0669, -0.05978), (0.1141, 0.1597, -0.02405), (0.1679, 0.1094, -0.05091), (-0.1919, -0.02232, -0.003026), (-0.2111, -0.0515, 0.08055), (-0.09156, 0.02022, -0.0794), (0.01742, -0.02142, -0.08267), (-0.2082, -0.07387, 0.1029), (-0.1414, -0.09703, 0.05545), (0.1603, -0.01775, 0.02165), (0.1839, 0.0496, -0.03555), (0.05293, -0.0574, 0.05972), (-0.04394, -0.06914, 0.04358), (0.1385, 0.04451, -0.08873), (0.09606, -0.01104, -0.07889), (0.01882, -0.1235, -0.06334), (-0.08267, -0.1074, 0.0246), (-0.03669, 0.06621, 0.05279), (0.1673, -0.06104, -0.01128), (0.04015, 0.1255, -0.1016), (-0.01636, -0.01647, 0.1221), (-0.0154, 0.05895, 0.1371), (0.06857, 0.1454, -0.02162), (0.1049, -0.03764, 0.05412), (0.1752, 0.06114, -0.06489), (-0.01491, 0.02764, 0.1361), (0.05252, -0.0296, 0.08472), (0.1218, 0.1007, -0.08967), (0.06093, 0.1508, -0.06371), (0.183, -0.02319, -0.01643), (0.1121, -0.05244, 0.03738), (0.03158, 0.1185, -0.008833), (-0.01878, 0.06762, 0.07184), (-0.06297, 0.06351, 0.02791), (0.1594, -0.07675, -0.05003), (0.1686, 0.07477, 0.0342), (-0.1464, -0.09135, -0.04575), (0.06818, 0.1009, 0.05144), (-0.1576, 0.01807, -0.04296), (0.1766, 0.01578, 0.005633), (0.04479, -0.0631, -0.08517), (0.1816, 0.02035, -0.05953), (0.006793, 0.08844, 0.04059), (-0.005443, 0.09098, 0.008215), (0.1803, -0.01824, -0.05127), (-0.04534, -0.09103, -0.07671), (-0.1635, -0.0353, -0.04288), (0.1284, 0.1152, 0.02317), (0.176, 0.0624, -0.002805), (0.1866, 0.01064, -0.02338), (0.11, -0.08224, -0.07857), (-0.1203, 0.0377, -0.008135), (0.04192, 0.1117, 0.02668), (-0.0897, 0.03886, 0.06525), (0.1275, -0.09227, -0.004447), (0.1398, 0.03456, 0.05353), (-0.1747, -0.1102, 0.00282), (0.01494, 0.07031, 0.1158), (-0.2077, -0.04374, 0.03532), (0.1306, -0.02944, 0.04114), (-0.01673, -0.1341, -0.02046), (0.1597, -0.05356, 0.009188), (-0.03859, 0.05897, 0.1139), (-0.05887, 0.04941, 0.08477), (0.1254, -0.0711, 0.01911), (-0.2117, -0.08131, 0.04279), (-0.1231, -0.1218, 0.01115), (0.1345, -3.9e-05, 0.04296), (0.0811, 0.05685, 0.08566), (0.03961, -0.1027, 0.00774), (0.1472, -0.04139, 0.02503), (-0.1646, -0.00812, 0.07028), (-0.001263, 0.07329, 0.09445), (-0.07853, 0.04985, 0.04802), (0.1482, -0.09274, -0.02635), (0.1644, 0.05131, 0.04732), (0.01693, 0.08752, -0.09447), (-0.1655, -0.1064, -0.02277), (-0.06846, -0.03035, 0.1025), (0.06256, 0.09133, 0.06992), (-0.1117, 0.01524, 0.1277), (0.05136, 0.02496, 0.09561), (-0.03395, 0.1038, -0.05824), (0.1456, 0.1546, -0.03987), (-0.2043, -0.03591, 0.01564), (-0.0262, -0.003087, -0.08464), (-0.1869, -0.0889, 0.08153), (0.1737, -0.004364, 0.0145), (0.02096, -0.05792, 0.04913), (0.1241, 0.02067, -0.08074), (0.003894, -0.1326, -0.04146), (0.004, 0.0624, 0.1268), (0.08944, 0.1472, -0.01269), (-0.1181, 0.03339, -0.06005), (-0.2019, -0.05143, 0.09957), (0.11, -0.02668, 0.05137), (0.1749, 0.07153, -0.05104), (0.05356, -0.03135, -0.07381), (-0.09189, -0.09, 0.03839), (-0.00753, 0.07851, 0.05966), (0.175, -0.04429, -0.003758), (0.0839, 0.145, -0.08585), (0.01807, -0.000669, 0.12), (-0.03752, 0.0482, 0.136), (0.04382, 0.1355, -0.03547), (0.08261, -0.04625, 0.05669), (0.1614, 0.05261, -0.0777), (-0.04649, 0.07547, 0.0006838), (0.1624, -0.04516, -0.06767), (0.1731, 0.1058, 0.01222), (-0.116, -0.06433, -0.06555), (0.07448, 0.1156, 0.02982), (-0.1752, -0.001309, -0.02064), (0.1839, 0.03129, -0.01194), (0.03247, -0.1018, -0.08039), (0.186, -0.002319, -0.03572), (0.01887, 0.1017, 0.01751), (-0.09874, 0.03227, 0.08226), (0.09859, -0.08274, 0.01441), (0.1165, 0.0306, 0.06634), (-0.183, -0.1072, 0.02986), (0.03352, 0.07419, 0.09484), (-0.2083, -0.04765, 0.05584), (0.1466, -0.0252, 0.03008), (-0.04708, -0.1191, 0.002698), (0.1387, -0.05475, 0.02213), (-0.02918, 0.06229, 0.08791)], [], [(0, 155, 209, 145), (0, 145, 186, 104), (0, 104, 174, 140), (0, 140, 204, 155), (1, 114, 199, 135), (1, 135, 194, 77), (1, 77, 175, 105), (1, 105, 187, 114), (2, 134, 190, 53), (2, 53, 165, 83), (2, 83, 176, 121), (2, 121, 195, 134), (3, 55, 200, 154), (3, 154, 205, 87), (3, 87, 177, 79), (3, 79, 163, 55), (4, 113, 208, 153), (4, 153, 206, 142), (4, 142, 178, 106), (4, 106, 188, 113), (5, 152, 201, 56), (5, 56, 171, 95), (5, 95, 181, 99), (5, 99, 207, 152), (6, 58, 191, 133), (6, 133, 197, 123), (6, 123, 180, 97), (6, 97, 172, 58), (7, 132, 198, 124), (7, 124, 189, 107), (7, 107, 179, 93), (7, 93, 196, 132), (8, 60, 202, 151), (8, 151, 204, 140), (8, 140, 174, 80), (8, 80, 164, 60), (9, 150, 202, 60), (9, 60, 164, 81), (9, 81, 178, 142), (9, 142, 206, 150), (10, 62, 192, 131), (10, 131, 196, 93), (10, 93, 179, 85), (10, 85, 166, 62), (11, 130, 192, 62), (11, 62, 166, 84), (11, 84, 175, 77), (11, 77, 194, 130), (12, 64, 184, 111), (12, 111, 187, 105), (12, 105, 175, 84), (12, 84, 166, 64), (13, 110, 184, 64), (13, 64, 166, 85), (13, 85, 179, 107), (13, 107, 189, 110), (14, 66, 159, 65), (14, 65, 172, 97), (14, 97, 180, 89), (14, 89, 168, 66), (15, 67, 159, 66), (15, 66, 168, 88), (15, 88, 176, 83), (15, 83, 165, 67), (16, 68, 193, 129), (16, 129, 195, 121), (16, 121, 176, 88), (16, 88, 168, 68), (17, 128, 193, 68), (17, 68, 168, 89), (17, 89, 180, 123), (17, 123, 197, 128), (18, 70, 203, 149), (18, 149, 207, 99), (18, 99, 181, 91), (18, 91, 169, 70), (19, 148, 203, 70), (19, 70, 169, 90), (19, 90, 177, 87), (19, 87, 205, 148), (20, 72, 185, 109), (20, 109, 188, 106), (20, 106, 178, 81), (20, 81, 164, 72), (21, 108, 185, 72), (21, 72, 164, 80), (21, 80, 174, 104), (21, 104, 186, 108), (22, 74, 161, 73), (22, 73, 163, 79), (22, 79, 177, 90), (22, 90, 169, 74), (23, 75, 161, 74), (23, 74, 169, 91), (23, 91, 181, 95), (23, 95, 171, 75), (24, 73, 161, 103), (24, 103, 185, 108), (24, 108, 186, 78), (24, 78, 163, 73), (25, 103, 161, 75), (25, 75, 171, 94), (25, 94, 188, 109), (25, 109, 185, 103), (26, 65, 159, 102), (26, 102, 184, 110), (26, 110, 189, 96), (26, 96, 172, 65), (27, 102, 159, 67), (27, 67, 165, 82), (27, 82, 187, 111), (27, 111, 184, 102), (28, 127, 191, 58), (28, 58, 172, 96), (28, 96, 189, 124), (28, 124, 198, 127), (29, 56, 201, 147), (29, 147, 208, 113), (29, 113, 188, 94), (29, 94, 171, 56), (30, 53, 190, 126), (30, 126, 199, 114), (30, 114, 187, 82), (30, 82, 165, 53), (31, 146, 200, 55), (31, 55, 163, 78), (31, 78, 186, 145), (31, 145, 209, 146), (32, 116, 156, 100), (32, 100, 182, 125), (32, 125, 199, 126), (32, 126, 190, 116), (33, 101, 157, 117), (33, 117, 191, 127), (33, 127, 198, 112), (33, 112, 183, 101), (34, 69, 160, 119), (34, 119, 193, 128), (34, 128, 197, 98), (34, 98, 173, 69), (35, 119, 160, 71), (35, 71, 167, 86), (35, 86, 195, 129), (35, 129, 193, 119), (36, 63, 158, 118), (36, 118, 192, 130), (36, 130, 194, 120), (36, 120, 162, 63), (37, 118, 158, 61), (37, 61, 170, 122), (37, 122, 196, 131), (37, 131, 192, 118), (38, 59, 183, 112), (38, 112, 198, 132), (38, 132, 196, 122), (38, 122, 170, 59), (39, 117, 157, 57), (39, 57, 173, 98), (39, 98, 197, 133), (39, 133, 191, 117), (40, 54, 156, 116), (40, 116, 190, 134), (40, 134, 195, 86), (40, 86, 167, 54), (41, 125, 182, 52), (41, 52, 162, 120), (41, 120, 194, 135), (41, 135, 199, 125), (42, 100, 156, 136), (42, 136, 200, 146), (42, 146, 209, 115), (42, 115, 182, 100), (43, 137, 157, 101), (43, 101, 183, 144), (43, 144, 208, 147), (43, 147, 201, 137), (44, 71, 160, 139), (44, 139, 203, 148), (44, 148, 205, 141), (44, 141, 167, 71), (45, 139, 160, 69), (45, 69, 173, 143), (45, 143, 207, 149), (45, 149, 203, 139), (46, 61, 158, 138), (46, 138, 202, 150), (46, 150, 206, 92), (46, 92, 170, 61), (47, 138, 158, 63), (47, 63, 162, 76), (47, 76, 204, 151), (47, 151, 202, 138), (48, 57, 157, 137), (48, 137, 201, 152), (48, 152, 207, 143), (48, 143, 173, 57), (49, 144, 183, 59), (49, 59, 170, 92), (49, 92, 206, 153), (49, 153, 208, 144), (50, 136, 156, 54), (50, 54, 167, 141), (50, 141, 205, 154), (50, 154, 200, 136), (51, 52, 182, 115), (51, 115, 209, 155), (51, 155, 204, 76), (51, 76, 162, 52)])
me_cube_002.polygons.foreach_set('use_smooth', [True] * 208)
me_cube_002.materials.append(mat_stein)
me_cube_002.use_remesh_preserve_volume = False
me_cube_002.use_remesh_preserve_attributes = False
me_cube_002.use_mirror_vertex_groups = False
me_cube_002.update()
me_cube_001 = bpy.data.meshes.new('Cube.001')
me_cube_001.from_pydata([(0.09978, 0.1067, -0.1811), (0.1259, -0.1183, -0.1293), (-0.08646, -0.09702, -0.08763), (-0.1291, 0.1411, -0.1529), (0.1108, 0.09363, 0.08139), (-0.04295, 0.1267, 0.08144), (0.04201, -0.08349, 0.1903), (0.1698, -0.1052, 0.09003), (0.14, 0.09659, -0.1218), (0.1239, 0.07916, 0.01278), (0.2002, -0.1319, -0.003228), (0.2143, -0.1427, -0.1104), (0.1706, -0.2258, -0.1122), (0.1768, -0.2179, -0.001696), (0.0113, -0.149, 0.07533), (-0.05778, -0.1867, -0.03038), (-0.16, -0.08256, 0.006424), (-0.08754, -0.07283, 0.1456), (-0.194, 0.1605, 0.02961), (-0.2475, 0.1659, -0.09314), (0.09901, 0.1286, -0.003806), (0.1105, 0.1529, -0.1499), (-0.1311, 0.2032, -0.1369), (-0.09922, 0.1676, -0.01729), (0.04414, 0.186, -0.1455), (0.04159, 0.1725, -0.007792), (0.08862, -0.2353, 0.02434), (0.06354, -0.2434, -0.08061), (0.1299, -0.1197, 0.1315), (0.06464, 0.1161, 0.09355), (0.05574, -0.1275, -0.1068), (0.02578, 0.1197, -0.1782), (0.04082, -0.01944, -0.126), (0.1315, -0.007263, 0.1589), (-0.1603, 0.02596, 0.1599), (-0.236, 0.01524, -0.005085), (0.1919, -0.02674, -0.09114), (0.1834, -0.02257, 0.01054), (0.1564, -0.00955, 0.09531), (0.01898, 0.01382, 0.2566), (-0.1097, 0.004876, -0.09772), (0.1123, -0.02057, -0.1425), (0.02075, 0.05087, -0.1401), (0.1067, 0.06986, 0.1592), (-0.2585, 0.09289, -0.03611), (-0.1837, 0.1015, 0.1153), (0.1563, 0.03842, 0.03247), (0.1683, 0.04309, -0.08321), (-0.001451, 0.09223, 0.197), (0.1356, 0.05055, 0.1088), (-0.1254, 0.07391, -0.1179), (0.1009, 0.04302, -0.1529), (0.111, 0.01501, -0.1525), (0.0005824, -0.122, -0.09934), (-0.1214, 0.04267, -0.1064), (-0.0339, 0.1256, -0.1752), (0.02582, 0.1216, 0.09096), (0.01109, 0.06167, 0.2412), (0.09739, -0.1148, 0.1601), (0.1468, 0.02496, 0.1091), (0.1392, 0.09205, -0.05846), (0.175, 0.01294, 0.02908), (0.2398, -0.158, -0.07236), (0.1872, 0.01324, -0.08444), (0.1908, -0.2515, -0.07597), (0.05312, -0.1904, 0.04464), (-0.02344, -0.1722, 0.01861), (0.002908, -0.2294, -0.06275), (-0.1292, -0.08907, 0.08366), (-0.1769, 0.06724, 0.1434), (-0.2414, 0.1759, -0.04139), (-0.2571, 0.05635, -0.01818), (0.1114, 0.1482, -0.0839), (-0.02946, 0.1908, -0.1475), (-0.1265, 0.1945, -0.07904), (-0.01641, 0.1574, -0.007535), (0.1384, 0.04293, -0.1371), (0.1612, -0.1208, -0.127), (0.03509, 0.1617, -0.1839), (-0.1276, 0.1753, -0.1604), (0.1253, 0.1274, -0.1452), (0.1084, 0.1024, 0.0003605), (0.05848, -0.1868, -0.09849), (-0.07609, -0.1474, -0.07101), (0.2001, -0.194, -0.1167), (0.2019, -0.187, -0.01057), (-0.2032, 0.01154, -0.06985), (-0.2111, 0.1514, -0.1281), (-0.1124, -0.1309, 0.003186), (-0.03982, -0.09496, 0.109), (-0.2166, 0.2027, -0.1231), (-0.1676, 0.1693, -0.0007879), (0.1438, 0.04255, 0.07605), (0.1821, -0.1067, 0.05453), (0.04635, 0.1437, 0.04972), (-0.06267, 0.1332, 0.03024), (0.113, -0.1752, 0.08778), (0.04197, -0.1033, 0.1285), (-0.07613, 0.02885, 0.2226), (-0.1279, 0.1397, 0.07356), (0.02954, 0.01995, -0.1365), (0.1215, 0.03761, 0.1673), (0.07154, -0.2691, -0.04199), (0.04835, 0.195, -0.08128), (0.1063, 0.1419, -0.1851), (0.1409, -0.1722, -0.1242), (0.1014, 0.1136, 0.0521), (0.1708, -0.1597, 0.06363), (0.08666, 0.1716, -0.1454), (0.07944, 0.1533, -0.003338), (0.1366, -0.2307, 0.01459), (0.1221, -0.2398, -0.09715), (0.1472, -0.008444, 0.1272), (0.09036, 0.1028, 0.08699), (0.09232, -0.123, -0.1184), (0.05936, 0.04482, -0.1454), (-0.01111, -0.01314, -0.1257), (0.09727, -0.00107, 0.2228), (0.2187, -0.02945, -0.04177), (-0.2199, 0.01842, 0.07608), (0.148, -0.02141, -0.1312), (-0.1594, -0.08045, -0.06157), (0.1689, -0.01431, 0.05444), (-0.03451, -0.06031, 0.1767), (0.1529, -0.1126, 0.1111), (0.07562, -0.02071, -0.1343), (0.04948, -0.06874, -0.115), (0.1367, -0.06244, 0.1533), (-0.1308, -0.02173, 0.1596), (-0.2004, -0.03065, -0.00233), (0.2026, -0.0809, -0.09743), (0.1962, -0.07122, 0.006494), (0.1644, -0.05175, 0.09157), (0.03118, -0.03415, 0.2308), (-0.09616, -0.04365, -0.09309), (0.1171, -0.06532, -0.1347), (-0.03119, 0.0614, -0.1422), (0.07271, 0.08035, 0.1842), (0.1756, 0.04036, -0.02145), (-0.2424, 0.1027, 0.03664), (0.1267, 0.1023, -0.1666), (-0.2196, 0.08287, -0.09129), (0.1211, 0.0848, 0.06264), (-0.09771, 0.1011, 0.1804), (0.1242, 0.05982, 0.1347), (0.06494, 0.1105, -0.1789), (0.01874, 0.08012, -0.1537), (0.08721, 0.09358, 0.1333), (-0.2509, 0.1271, -0.06017), (-0.1853, 0.1306, 0.07806), (0.1404, 0.05873, 0.02548), (0.1553, 0.07018, -0.09827), (-0.0191, 0.1116, 0.1422), (0.1231, 0.07161, 0.09867), (-0.1273, 0.1058, -0.1321), (0.0958, 0.07013, -0.1619), (-0.02296, 0.02789, -0.1341), (0.08855, 0.049, 0.2169), (0.2075, 0.01287, -0.02559), (0.02371, -0.218, -0.01291), (-0.2409, 0.06343, 0.06098), (-0.02806, 0.179, -0.07827), (0.1484, 0.01487, -0.1367), (-0.03025, 0.1658, -0.1816), (0.1178, 0.1175, -0.07833), (-5.826e-05, -0.1795, -0.08876), (0.224, -0.2143, -0.08094), (-0.2186, 0.0486, -0.07983), (-0.07227, -0.115, 0.06662), (-0.2061, 0.1914, -0.06748), (0.1601, 0.01819, 0.0711), (0.007057, 0.1303, 0.04309), (0.08472, -0.1394, 0.102), (-0.08595, 0.06927, 0.2073), (0.12, 0.1252, -0.1708), (0.1674, -0.1624, -0.1242), (-0.119, -0.1164, -0.04253), (-0.1909, 0.1787, -0.139), (0.1087, 0.09869, 0.04203), (0.1831, -0.1496, 0.03887), (-0.008081, -0.07397, 0.1299), (-0.1202, 0.1433, 0.03591), (0.0681, 0.01655, -0.1441), (0.1376, 0.0312, 0.1411), (0.1348, -0.2679, -0.05869), (0.09244, 0.1772, -0.07997), (0.07522, 0.1506, -0.1835), (0.1029, -0.1807, -0.1118), (0.07785, 0.1269, 0.05117), (0.1457, -0.1689, 0.0787), (-0.001819, -0.06398, -0.109), (0.1043, -0.05788, 0.1972), (0.2388, -0.09147, -0.0553), (-0.1809, -0.03302, 0.07917), (0.1525, -0.067, -0.1277), (-0.1794, -0.03122, -0.06815), (0.1791, -0.05498, 0.05507), (-0.06057, -0.01662, 0.2165), (0.1533, -0.05656, 0.1196), (0.08353, -0.06712, -0.1251), (-0.03476, 0.08991, -0.1547), (0.0522, 0.09964, 0.1395), (0.1594, 0.06522, -0.0361), (-0.2379, 0.1372, 0.003291), (0.1292, 0.06893, -0.1471), (-0.2142, 0.1148, -0.1063), (0.1317, 0.06313, 0.07272), (-0.1102, 0.1202, 0.1255), (0.1079, 0.08111, 0.115), (0.05766, 0.07233, -0.1567)], [], [(0, 155, 209, 145), (0, 145, 186, 104), (0, 104, 174, 140), (0, 140, 204, 155), (1, 114, 199, 135), (1, 135, 194, 77), (1, 77, 175, 105), (1, 105, 187, 114), (2, 134, 190, 53), (2, 53, 165, 83), (2, 83, 176, 121), (2, 121, 195, 134), (3, 55, 200, 154), (3, 154, 205, 87), (3, 87, 177, 79), (3, 79, 163, 55), (4, 113, 208, 153), (4, 153, 206, 142), (4, 142, 178, 106), (4, 106, 188, 113), (5, 152, 201, 56), (5, 56, 171, 95), (5, 95, 181, 99), (5, 99, 207, 152), (6, 58, 191, 133), (6, 133, 197, 123), (6, 123, 180, 97), (6, 97, 172, 58), (7, 132, 198, 124), (7, 124, 189, 107), (7, 107, 179, 93), (7, 93, 196, 132), (8, 60, 202, 151), (8, 151, 204, 140), (8, 140, 174, 80), (8, 80, 164, 60), (9, 150, 202, 60), (9, 60, 164, 81), (9, 81, 178, 142), (9, 142, 206, 150), (10, 62, 192, 131), (10, 131, 196, 93), (10, 93, 179, 85), (10, 85, 166, 62), (11, 130, 192, 62), (11, 62, 166, 84), (11, 84, 175, 77), (11, 77, 194, 130), (12, 64, 184, 111), (12, 111, 187, 105), (12, 105, 175, 84), (12, 84, 166, 64), (13, 110, 184, 64), (13, 64, 166, 85), (13, 85, 179, 107), (13, 107, 189, 110), (14, 66, 159, 65), (14, 65, 172, 97), (14, 97, 180, 89), (14, 89, 168, 66), (15, 67, 159, 66), (15, 66, 168, 88), (15, 88, 176, 83), (15, 83, 165, 67), (16, 68, 193, 129), (16, 129, 195, 121), (16, 121, 176, 88), (16, 88, 168, 68), (17, 128, 193, 68), (17, 68, 168, 89), (17, 89, 180, 123), (17, 123, 197, 128), (18, 70, 203, 149), (18, 149, 207, 99), (18, 99, 181, 91), (18, 91, 169, 70), (19, 148, 203, 70), (19, 70, 169, 90), (19, 90, 177, 87), (19, 87, 205, 148), (20, 72, 185, 109), (20, 109, 188, 106), (20, 106, 178, 81), (20, 81, 164, 72), (21, 108, 185, 72), (21, 72, 164, 80), (21, 80, 174, 104), (21, 104, 186, 108), (22, 74, 161, 73), (22, 73, 163, 79), (22, 79, 177, 90), (22, 90, 169, 74), (23, 75, 161, 74), (23, 74, 169, 91), (23, 91, 181, 95), (23, 95, 171, 75), (24, 73, 161, 103), (24, 103, 185, 108), (24, 108, 186, 78), (24, 78, 163, 73), (25, 103, 161, 75), (25, 75, 171, 94), (25, 94, 188, 109), (25, 109, 185, 103), (26, 65, 159, 102), (26, 102, 184, 110), (26, 110, 189, 96), (26, 96, 172, 65), (27, 102, 159, 67), (27, 67, 165, 82), (27, 82, 187, 111), (27, 111, 184, 102), (28, 127, 191, 58), (28, 58, 172, 96), (28, 96, 189, 124), (28, 124, 198, 127), (29, 56, 201, 147), (29, 147, 208, 113), (29, 113, 188, 94), (29, 94, 171, 56), (30, 53, 190, 126), (30, 126, 199, 114), (30, 114, 187, 82), (30, 82, 165, 53), (31, 146, 200, 55), (31, 55, 163, 78), (31, 78, 186, 145), (31, 145, 209, 146), (32, 116, 156, 100), (32, 100, 182, 125), (32, 125, 199, 126), (32, 126, 190, 116), (33, 101, 157, 117), (33, 117, 191, 127), (33, 127, 198, 112), (33, 112, 183, 101), (34, 69, 160, 119), (34, 119, 193, 128), (34, 128, 197, 98), (34, 98, 173, 69), (35, 119, 160, 71), (35, 71, 167, 86), (35, 86, 195, 129), (35, 129, 193, 119), (36, 63, 158, 118), (36, 118, 192, 130), (36, 130, 194, 120), (36, 120, 162, 63), (37, 118, 158, 61), (37, 61, 170, 122), (37, 122, 196, 131), (37, 131, 192, 118), (38, 59, 183, 112), (38, 112, 198, 132), (38, 132, 196, 122), (38, 122, 170, 59), (39, 117, 157, 57), (39, 57, 173, 98), (39, 98, 197, 133), (39, 133, 191, 117), (40, 54, 156, 116), (40, 116, 190, 134), (40, 134, 195, 86), (40, 86, 167, 54), (41, 125, 182, 52), (41, 52, 162, 120), (41, 120, 194, 135), (41, 135, 199, 125), (42, 100, 156, 136), (42, 136, 200, 146), (42, 146, 209, 115), (42, 115, 182, 100), (43, 137, 157, 101), (43, 101, 183, 144), (43, 144, 208, 147), (43, 147, 201, 137), (44, 71, 160, 139), (44, 139, 203, 148), (44, 148, 205, 141), (44, 141, 167, 71), (45, 139, 160, 69), (45, 69, 173, 143), (45, 143, 207, 149), (45, 149, 203, 139), (46, 61, 158, 138), (46, 138, 202, 150), (46, 150, 206, 92), (46, 92, 170, 61), (47, 138, 158, 63), (47, 63, 162, 76), (47, 76, 204, 151), (47, 151, 202, 138), (48, 57, 157, 137), (48, 137, 201, 152), (48, 152, 207, 143), (48, 143, 173, 57), (49, 144, 183, 59), (49, 59, 170, 92), (49, 92, 206, 153), (49, 153, 208, 144), (50, 136, 156, 54), (50, 54, 167, 141), (50, 141, 205, 154), (50, 154, 200, 136), (51, 52, 182, 115), (51, 115, 209, 155), (51, 155, 204, 76), (51, 76, 162, 52)])
me_cube_001.polygons.foreach_set('use_smooth', [True] * 208)
me_cube_001.materials.append(mat_stein)
me_cube_001.use_remesh_preserve_volume = False
me_cube_001.use_remesh_preserve_attributes = False
me_cube_001.use_mirror_vertex_groups = False
me_cube_001.update()
me_cube = bpy.data.meshes.new('Cube')
me_cube.from_pydata([(0.3663, 0.4513, -0.3175), (0.4306, -0.3612, -0.3302), (-0.2289, -0.3777, -0.2969), (-0.224, 0.4046, -0.3346), (0.3438, 0.4203, 0.3511), (-0.2056, 0.3982, 0.3098), (-0.1829, -0.3635, 0.3449), (0.4567, -0.3547, 0.2442), (0.468, 0.4541, -0.1709), (0.4098, 0.4184, 0.1582), (0.6135, -0.3981, 0.03772), (0.6559, -0.4136, -0.2321), (0.5454, -0.6255, -0.2518), (0.5545, -0.6177, 0.04499), (-0.1521, -0.5296, 0.1341), (-0.1926, -0.6152, -0.1232), (-0.5668, -0.3833, -0.07173), (-0.5275, -0.3747, 0.2537), (-0.573, 0.3627, 0.1155), (-0.5772, 0.3694, -0.2107), (0.3627, 0.6182, 0.1789), (0.3933, 0.6522, -0.1941), (-0.2184, 0.6365, -0.2168), (-0.2113, 0.5665, 0.1019), (0.2256, 0.7486, -0.1752), (0.2174, 0.7359, 0.1816), (0.2607, -0.691, 0.06257), (0.2544, -0.698, -0.2248), (0.2387, -0.4135, 0.2939), (0.1952, 0.4786, 0.3969), (0.2202, -0.41, -0.3122), (0.1792, 0.4786, -0.3219), (0.1838, -0.1055, -0.3181), (0.2312, -0.1078, 0.3603), (-0.7038, -0.1167, 0.2848), (-0.7282, -0.123, -0.09601), (0.5993, -0.1049, -0.174), (0.5544, -0.09478, 0.08649), (0.4005, -0.08212, 0.2571), (-0.2438, -0.09158, 0.4645), (-0.2732, -0.1065, -0.3136), (0.397, -0.08986, -0.3308), (0.155, 0.1796, -0.3113), (0.2093, 0.1931, 0.4023), (-0.7153, 0.1187, -0.1354), (-0.6907, 0.118, 0.2286), (0.4798, 0.1819, 0.1392), (0.5394, 0.1914, -0.1341), (-0.2354, 0.1553, 0.4059), (0.356, 0.171, 0.3019), (-0.2716, 0.1275, -0.3279), (0.3692, 0.1797, -0.3167), (0.3946, 0.04745, -0.3266), (0.03717, -0.4164, -0.3008), (-0.2837, 0.01164, -0.3243), (0.02792, 0.4618, -0.3263), (0.04659, 0.4619, 0.3548), (-0.242, 0.04029, 0.4511), (0.05822, -0.4179, 0.3226), (0.3787, 0.05004, 0.278), (0.466, 0.455, -0.01285), (0.5343, 0.04901, 0.1161), (0.7203, -0.4521, -0.1111), (0.5872, 0.04546, -0.1467), (0.5963, -0.6898, -0.1327), (0.06972, -0.6042, 0.07249), (-0.1761, -0.5859, 0.02052), (0.05202, -0.6878, -0.1921), (-0.5786, -0.4158, 0.1265), (-0.7168, 0.005734, 0.2634), (-0.6054, 0.3995, -0.06148), (-0.7501, 0.004028, -0.1086), (0.3957, 0.6717, -0.02747), (0.03955, 0.7247, -0.1888), (-0.2255, 0.6163, -0.07039), (0.04254, 0.6554, 0.1582), (0.464, 0.1808, -0.2704), (0.5215, -0.3615, -0.3066), (0.2027, 0.6329, -0.2923), (-0.2102, 0.5369, -0.308), (0.4308, 0.567, -0.2004), (0.3801, 0.5255, 0.1615), (0.235, -0.559, -0.2908), (-0.2082, -0.5099, -0.2501), (0.6199, -0.5435, -0.2509), (0.6229, -0.5342, 0.03076), (-0.558, -0.11, -0.2744), (-0.4592, 0.3468, -0.3091), (-0.4182, -0.5037, -0.06934), (-0.3611, -0.4213, 0.1958), (-0.4519, 0.5166, -0.2338), (-0.4471, 0.4474, 0.06987), (0.408, 0.1678, 0.2292), (0.5278, -0.3489, 0.1703), (0.199, 0.6179, 0.3285), (-0.1957, 0.4621, 0.2085), (0.2455, -0.553, 0.2049), (-0.1438, -0.4162, 0.2324), (-0.5199, -0.09468, 0.3905), (-0.4497, 0.3377, 0.2182), (0.1661, 0.04226, -0.3176), (0.2193, 0.04991, 0.3789), (0.2685, -0.7642, -0.1041), (0.2363, 0.7992, -0.005951), (0.3827, 0.5779, -0.2938), (0.4694, -0.4949, -0.3127), (0.3498, 0.5367, 0.3216), (0.4947, -0.4872, 0.1949), (0.3331, 0.7122, -0.1755), (0.3141, 0.6888, 0.1925), (0.4285, -0.663, 0.0637), (0.42, -0.6705, -0.2408), (0.3341, -0.09478, 0.3145), (0.2778, 0.4487, 0.371), (0.3357, -0.3839, -0.3226), (0.262, 0.1803, -0.3134), (0.01809, -0.1081, -0.3089), (0.04414, -0.1094, 0.4494), (0.6669, -0.1151, -0.02436), (-0.7805, -0.1332, 0.1206), (0.4883, -0.08944, -0.2915), (-0.4621, -0.3517, -0.2524), (0.4792, -0.07929, 0.1828), (-0.402, -0.3335, 0.3186), (0.3659, -0.3832, 0.2732), (0.2932, -0.09677, -0.325), (0.2002, -0.2574, -0.3164), (0.2362, -0.2636, 0.341), (-0.6433, -0.2455, 0.2817), (-0.6626, -0.252, -0.08674), (0.6262, -0.2578, -0.2027), (0.5957, -0.2455, 0.06559), (0.424, -0.217, 0.2432), (-0.2261, -0.229, 0.4123), (-0.2512, -0.2348, -0.3027), (0.4082, -0.2254, -0.3319), (0.005803, 0.1688, -0.3118), (0.04695, 0.1892, 0.4215), (0.5558, 0.1972, 0.02425), (-0.7593, 0.1261, 0.06089), (0.4344, 0.444, -0.2794), (-0.5539, 0.1059, -0.2904), (0.3807, 0.4029, 0.2917), (-0.5167, 0.1199, 0.3507), (0.2959, 0.1824, 0.3576), (0.2782, 0.4651, -0.3188), (0.1592, 0.319, -0.3103), (0.201, 0.3322, 0.4138), (-0.6477, 0.2323, -0.1721), (-0.638, 0.2302, 0.1797), (0.4428, 0.3024, 0.153), (0.5066, 0.3263, -0.1426), (-0.223, 0.27, 0.354), (0.3435, 0.2902, 0.3251), (-0.2482, 0.2544, -0.3295), (0.3562, 0.3086, -0.3109), (0.007459, 0.03581, -0.3126), (0.04453, 0.05038, 0.4492), (0.6387, 0.04529, 0.01123), (0.06178, -0.6681, -0.07054), (-0.7995, 0.002902, 0.1025), (0.04061, 0.7096, -0.02045), (0.4893, 0.0467, -0.2809), (0.03756, 0.6133, -0.2981), (0.412, 0.5666, -0.03922), (0.04417, -0.5623, -0.2739), (0.6802, -0.5946, -0.1345), (-0.5776, 0.0003206, -0.2828), (-0.4005, -0.4719, 0.09782), (-0.4684, 0.493, -0.1007), (0.4598, 0.05025, 0.2037), (0.04544, 0.5411, 0.2589), (0.07052, -0.4819, 0.1996), (-0.5257, 0.01614, 0.3706), (0.4174, 0.533, -0.2683), (0.5372, -0.4661, -0.2975), (-0.3742, -0.4513, -0.1963), (-0.3848, 0.465, -0.2932), (0.3646, 0.4871, 0.2685), (0.5477, -0.4541, 0.1377), (-0.3072, -0.3626, 0.2474), (-0.3748, 0.3922, 0.1508), (0.2799, 0.04656, -0.3221), (0.3154, 0.04909, 0.3408), (0.4524, -0.7412, -0.118), (0.3477, 0.7541, -0.0042), (0.3042, 0.6081, -0.2901), (0.3675, -0.5275, -0.304), (0.2866, 0.5796, 0.3275), (0.3888, -0.5222, 0.2095), (0.02848, -0.2623, -0.3047), (0.04828, -0.2652, 0.3919), (0.7176, -0.2844, -0.06362), (-0.7058, -0.2741, 0.123), (0.4995, -0.225, -0.3009), (-0.5139, -0.2258, -0.2638), (0.5122, -0.2136, 0.1746), (-0.4838, -0.214, 0.3794), (0.3482, -0.2389, 0.2905), (0.3107, -0.24, -0.3252), (0.01369, 0.3053, -0.3151), (0.04705, 0.319, 0.3858), (0.5166, 0.3321, 0.0168), (-0.6855, 0.2504, 0.003754), (0.4406, 0.3087, -0.2682), (-0.5075, 0.2162, -0.2987), (0.386, 0.2812, 0.2592), (-0.4905, 0.2182, 0.277), (0.282, 0.3108, 0.3663), (0.2598, 0.314, -0.3096)], [], [(0, 155, 209, 145), (0, 145, 186, 104), (0, 104, 174, 140), (0, 140, 204, 155), (1, 114, 199, 135), (1, 135, 194, 77), (1, 77, 175, 105), (1, 105, 187, 114), (2, 134, 190, 53), (2, 53, 165, 83), (2, 83, 176, 121), (2, 121, 195, 134), (3, 55, 200, 154), (3, 154, 205, 87), (3, 87, 177, 79), (3, 79, 163, 55), (4, 113, 208, 153), (4, 153, 206, 142), (4, 142, 178, 106), (4, 106, 188, 113), (5, 152, 201, 56), (5, 56, 171, 95), (5, 95, 181, 99), (5, 99, 207, 152), (6, 58, 191, 133), (6, 133, 197, 123), (6, 123, 180, 97), (6, 97, 172, 58), (7, 132, 198, 124), (7, 124, 189, 107), (7, 107, 179, 93), (7, 93, 196, 132), (8, 60, 202, 151), (8, 151, 204, 140), (8, 140, 174, 80), (8, 80, 164, 60), (9, 150, 202, 60), (9, 60, 164, 81), (9, 81, 178, 142), (9, 142, 206, 150), (10, 62, 192, 131), (10, 131, 196, 93), (10, 93, 179, 85), (10, 85, 166, 62), (11, 130, 192, 62), (11, 62, 166, 84), (11, 84, 175, 77), (11, 77, 194, 130), (12, 64, 184, 111), (12, 111, 187, 105), (12, 105, 175, 84), (12, 84, 166, 64), (13, 110, 184, 64), (13, 64, 166, 85), (13, 85, 179, 107), (13, 107, 189, 110), (14, 66, 159, 65), (14, 65, 172, 97), (14, 97, 180, 89), (14, 89, 168, 66), (15, 67, 159, 66), (15, 66, 168, 88), (15, 88, 176, 83), (15, 83, 165, 67), (16, 68, 193, 129), (16, 129, 195, 121), (16, 121, 176, 88), (16, 88, 168, 68), (17, 128, 193, 68), (17, 68, 168, 89), (17, 89, 180, 123), (17, 123, 197, 128), (18, 70, 203, 149), (18, 149, 207, 99), (18, 99, 181, 91), (18, 91, 169, 70), (19, 148, 203, 70), (19, 70, 169, 90), (19, 90, 177, 87), (19, 87, 205, 148), (20, 72, 185, 109), (20, 109, 188, 106), (20, 106, 178, 81), (20, 81, 164, 72), (21, 108, 185, 72), (21, 72, 164, 80), (21, 80, 174, 104), (21, 104, 186, 108), (22, 74, 161, 73), (22, 73, 163, 79), (22, 79, 177, 90), (22, 90, 169, 74), (23, 75, 161, 74), (23, 74, 169, 91), (23, 91, 181, 95), (23, 95, 171, 75), (24, 73, 161, 103), (24, 103, 185, 108), (24, 108, 186, 78), (24, 78, 163, 73), (25, 103, 161, 75), (25, 75, 171, 94), (25, 94, 188, 109), (25, 109, 185, 103), (26, 65, 159, 102), (26, 102, 184, 110), (26, 110, 189, 96), (26, 96, 172, 65), (27, 102, 159, 67), (27, 67, 165, 82), (27, 82, 187, 111), (27, 111, 184, 102), (28, 127, 191, 58), (28, 58, 172, 96), (28, 96, 189, 124), (28, 124, 198, 127), (29, 56, 201, 147), (29, 147, 208, 113), (29, 113, 188, 94), (29, 94, 171, 56), (30, 53, 190, 126), (30, 126, 199, 114), (30, 114, 187, 82), (30, 82, 165, 53), (31, 146, 200, 55), (31, 55, 163, 78), (31, 78, 186, 145), (31, 145, 209, 146), (32, 116, 156, 100), (32, 100, 182, 125), (32, 125, 199, 126), (32, 126, 190, 116), (33, 101, 157, 117), (33, 117, 191, 127), (33, 127, 198, 112), (33, 112, 183, 101), (34, 69, 160, 119), (34, 119, 193, 128), (34, 128, 197, 98), (34, 98, 173, 69), (35, 119, 160, 71), (35, 71, 167, 86), (35, 86, 195, 129), (35, 129, 193, 119), (36, 63, 158, 118), (36, 118, 192, 130), (36, 130, 194, 120), (36, 120, 162, 63), (37, 118, 158, 61), (37, 61, 170, 122), (37, 122, 196, 131), (37, 131, 192, 118), (38, 59, 183, 112), (38, 112, 198, 132), (38, 132, 196, 122), (38, 122, 170, 59), (39, 117, 157, 57), (39, 57, 173, 98), (39, 98, 197, 133), (39, 133, 191, 117), (40, 54, 156, 116), (40, 116, 190, 134), (40, 134, 195, 86), (40, 86, 167, 54), (41, 125, 182, 52), (41, 52, 162, 120), (41, 120, 194, 135), (41, 135, 199, 125), (42, 100, 156, 136), (42, 136, 200, 146), (42, 146, 209, 115), (42, 115, 182, 100), (43, 137, 157, 101), (43, 101, 183, 144), (43, 144, 208, 147), (43, 147, 201, 137), (44, 71, 160, 139), (44, 139, 203, 148), (44, 148, 205, 141), (44, 141, 167, 71), (45, 139, 160, 69), (45, 69, 173, 143), (45, 143, 207, 149), (45, 149, 203, 139), (46, 61, 158, 138), (46, 138, 202, 150), (46, 150, 206, 92), (46, 92, 170, 61), (47, 138, 158, 63), (47, 63, 162, 76), (47, 76, 204, 151), (47, 151, 202, 138), (48, 57, 157, 137), (48, 137, 201, 152), (48, 152, 207, 143), (48, 143, 173, 57), (49, 144, 183, 59), (49, 59, 170, 92), (49, 92, 206, 153), (49, 153, 208, 144), (50, 136, 156, 54), (50, 54, 167, 141), (50, 141, 205, 154), (50, 154, 200, 136), (51, 52, 182, 115), (51, 115, 209, 155), (51, 155, 204, 76), (51, 76, 162, 52)])
me_cube.polygons.foreach_set('use_smooth', [True] * 208)
me_cube.materials.append(mat_stein)
me_cube.use_remesh_preserve_volume = False
me_cube.use_remesh_preserve_attributes = False
me_cube.use_mirror_vertex_groups = False
me_cube.update()

# ---- objects
ob_stein_mini = bpy.data.objects.new('Stein Mini', me_cube_005)
ob_stein_klein_001 = bpy.data.objects.new('Stein klein.001', me_cube_004)
ob_stein_klein = bpy.data.objects.new('Stein klein', me_cube_003)
ob_stein_mittel_001 = bpy.data.objects.new('Stein Mittel.001', me_cube_002)
ob_stein_mittel = bpy.data.objects.new('Stein Mittel', me_cube_001)
ob_stein_gro = bpy.data.objects.new('Stein Groß', me_cube)
ob_lamp = bpy.data.objects.new('Lamp', light_lamp)
ob_camera = bpy.data.objects.new('Camera', cam_camera)

# ---- transforms, parenting, visibility, modifiers, constraints
ob_stein_mini.location = (0.651, -0.4513, -0.7855)
ob_stein_mini.rotation_euler = (-3.661, -0.1138, -6.207)
ob_stein_mini.scale = (0.5316, 0.5316, 0.5316)
ob_stein_mini.lock_rotations_4d = False
ob_stein_mini.empty_display_type = 'ARROWS'
ob_stein_mini.lineart.crease_threshold = 0.0
ob_stein_klein_001.location = (0.5121, -0.1513, -0.7512)
ob_stein_klein_001.rotation_euler = (-2.064, -0.423, -0.3911)
ob_stein_klein_001.scale = (0.9593, 0.9593, 0.9593)
ob_stein_klein_001.lock_rotations_4d = False
ob_stein_klein_001.empty_display_type = 'ARROWS'
ob_stein_klein_001.lineart.crease_threshold = 0.0
ob_stein_klein.location = (-0.07128, 0.9391, -0.3514)
ob_stein_klein.rotation_euler = (-2.064, -0.423, -0.3911)
ob_stein_klein.scale = (0.9593, 0.9593, 0.9593)
ob_stein_klein.lock_rotations_4d = False
ob_stein_klein.empty_display_type = 'ARROWS'
ob_stein_klein.lineart.crease_threshold = 0.0
ob_stein_mittel_001.location = (0.8586, 0.6405, -0.5135)
ob_stein_mittel_001.rotation_euler = (-0.07296, -0.5088, 0.4332)
ob_stein_mittel_001.scale = (1.563, 1.563, 1.563)
ob_stein_mittel_001.lock_rotations_4d = False
ob_stein_mittel_001.empty_display_type = 'ARROWS'
ob_stein_mittel_001.lineart.crease_threshold = 0.0
ob_stein_mittel.location = (0.469, 1.088, -0.4084)
ob_stein_mittel.rotation_euler = (-2.064, -0.423, -0.3911)
ob_stein_mittel.lock_rotations_4d = False
ob_stein_mittel.empty_display_type = 'ARROWS'
ob_stein_mittel.lineart.crease_threshold = 0.0
ob_stein_gro.location = (-0.07241, -0.04959, -0.3472)
ob_stein_gro.lock_rotations_4d = False
ob_stein_gro.empty_display_type = 'ARROWS'
ob_stein_gro.lineart.crease_threshold = 0.0
ob_lamp.location = (4.076, 1.005, 5.904)
ob_lamp.rotation_euler = (0.6503, 0.05522, 1.866)
ob_lamp.lock_rotations_4d = False
ob_lamp.empty_display_type = 'ARROWS'
ob_lamp.color = (0.0, 0.0, 0.0, 0.0)
ob_lamp.lineart.crease_threshold = 0.0
ob_camera.location = (7.481, -6.508, 5.344)
ob_camera.rotation_euler = (1.109, 0.01082, 0.8149)
ob_camera.lock_rotations_4d = False
ob_camera.empty_display_type = 'ARROWS'
ob_camera.color = (0.0, 0.0, 0.0, 0.0)
ob_camera.display_type = 'WIRE'
ob_camera.lineart.crease_threshold = 0.0

# ---- collection membership
col_collection_1.objects.link(ob_stein_mini)
col_collection_1.objects.link(ob_stein_klein_001)
col_collection_1.objects.link(ob_stein_klein)
col_collection_1.objects.link(ob_stein_mittel_001)
col_collection_1.objects.link(ob_stein_mittel)
col_collection_1.objects.link(ob_stein_gro)
col_collection_1.objects.link(ob_lamp)
col_collection_1.objects.link(ob_camera)

# ---- scene / render settings (as saved in the file)
scene.camera = ob_camera
scene.frame_start = 1; scene.frame_end = 250; scene.frame_set(1)
scene.render.engine = 'BLENDER_EEVEE_NEXT'
scene.render.resolution_percentage = 50
scene.render.dither_intensity = 0.0
scene.cycles.use_denoising = False
scene.cycles.samples = 128
scene.cycles.sampling_pattern = 'TABULATED_SOBOL'
scene.cycles.light_sampling_threshold = 0.0
scene.cycles.use_adaptive_sampling = False
scene.cycles.use_light_tree = False
scene.cycles.blur_glossy = 0.0
scene.cycles.sample_clamp_indirect = 0.0
scene.view_settings.view_transform = 'Standard'
bpy.context.view_layer.update()
